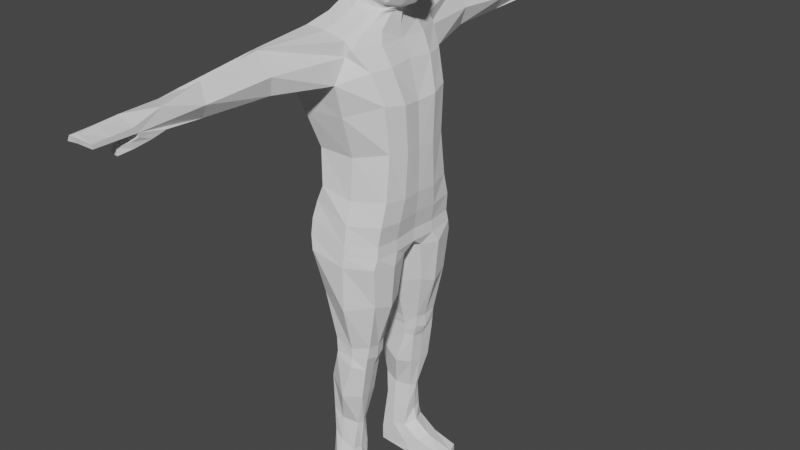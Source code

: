 # Source: biker.blend  (saved by Blender 3.2.14; exported with 4.5.12 LTS)
import bpy
from mathutils import Matrix  # noqa: F401  (used for matrix-valued properties, if any)

bpy.ops.wm.read_factory_settings(use_empty=True)
scene = bpy.context.scene
scene.name = 'Scene'

# ---- collections
col_collection = bpy.data.collections.new('Collection'); scene.collection.children.link(col_collection)

# ---- world
world_world = bpy.data.worlds.new('World'); scene.world = world_world
world_world.use_nodes = True; world_world.node_tree.nodes.clear()
_N = world_world.node_tree.nodes; _L = world_world.node_tree.links
n0 = _N.new('ShaderNodeOutputWorld'); n0.name = 'World Output'; n0.location = (300, 300)
n1 = _N.new('ShaderNodeBackground'); n1.name = 'Background'; n1.location = (10, 300)
n1.inputs[0].default_value = (0.05088, 0.05088, 0.05088, 1.0)
_L.new(n1.outputs[0], n0.inputs[0])
n0.is_active_output = True
world_world.color = (0.05088, 0.05088, 0.05088)
world_world.use_sun_shadow = False
world_world.sun_shadow_jitter_overblur = 0.0

# ---- meshes
me_cube_001 = bpy.data.meshes.new('Cube.001')
me_cube_001.from_pydata([(0.03829, -0.4307, 0.02124), (0.03162, -1.058, 0.01944), (0.01774, 0.0004088, 1.81), (0.149, -0.9282, 0.02839), (0.09352, -0.1809, 1.778), (0.1467, -0.5164, 0.02839), (0.08729, 0.0004088, 1.797), (-0.08589, -0.4458, 0.02793), (-0.0841, 0.0004088, 1.794), (-0.08153, -1.051, 0.02624), (-0.05166, -0.2607, 1.786), (0.01724, -0.6051, 1.544), (0.06653, 0.0004088, 1.574), (0.03884, -0.4473, 1.547), (-0.1089, -0.5347, 1.555), (-0.1316, 0.0004088, 1.554), (0.01828, -0.4581, 1.76), (0.01712, -0.5098, 1.71), (0.01744, -0.4769, 1.658), (0.01734, -0.3438, 1.605), (0.1392, 0.0004088, 1.744), (0.1474, 0.0004088, 1.693), (0.1463, 0.0004088, 1.635), (0.1102, 4.015e-05, 1.594), (0.1142, -0.3564, 1.744), (0.1213, -0.3612, 1.693), (0.1186, -0.258, 1.643), (0.05904, -0.3173, 1.596), (-0.09689, -0.3767, 1.747), (-0.1012, -0.4213, 1.703), (-0.1004, -0.355, 1.648), (-0.09153, -0.2953, 1.621), (-0.1287, 0.0004088, 1.748), (-0.1335, 0.0004088, 1.698), (-0.1114, 0.0004088, 1.637), (-0.1091, 0.0004088, 1.628), (0.01627, -0.8881, 1.046), (0.126, 0.0004088, 1.05), (0.117, -0.695, 1.058), (-0.08291, -0.928, 1.069), (-0.1039, 0.0004088, 1.069), (0.017, -1.171, 1.402), (0.01675, -1.032, 1.304), (0.01651, -0.831, 1.175), (0.09113, 0.0004088, 1.439), (0.1227, 0.0004088, 1.324), (0.1274, 0.0004088, 1.185), (0.07865, -0.7766, 1.431), (0.1104, -0.6794, 1.339), (0.1155, -0.6078, 1.197), (-0.1501, -1.212, 1.403), (-0.1144, -1.08, 1.301), (-0.09494, -0.8625, 1.18), (-0.166, 0.0004088, 1.426), (-0.1392, 0.0004088, 1.296), (-0.1115, 0.0004088, 1.178), (0.01716, -0.9314, 1.512), (0.01708, -0.9314, 1.47), (0.06071, 0.0004088, 1.525), (0.06715, 0.0004088, 1.491), (0.03629, -0.6309, 1.528), (0.03413, -0.9314, 1.491), (-0.1445, -0.7981, 1.521), (-0.1597, -0.9314, 1.481), (-0.1478, 0.0004088, 1.521), (-0.1548, 0.0004088, 1.481), (0.0159, -0.125, 0.8498), (0.0159, -1.105, 0.8498), (0.1042, -0.2003, 0.8584), (0.1058, -0.9248, 0.8587), (-0.09878, -1.112, 0.8707), (-0.1009, -0.2312, 0.8722), (0.01615, -1.002, 0.9767), (0.01602, -1.052, 0.9139), (0.1183, 0.0004088, 0.9828), (0.1071, 0.0004088, 0.9257), (0.1154, -0.8019, 0.9872), (0.1077, -0.8322, 0.9286), (-0.1023, -0.9458, 1.019), (-0.1116, -1.013, 0.9647), (-0.1307, 0.0004088, 1.012), (-0.1308, 0.0004088, 0.9348), (0.01456, -0.3627, 0.5594), (0.01456, -0.9257, 0.5594), (0.05844, -0.4263, 0.5706), (0.06721, -0.8182, 0.5729), (-0.04826, -0.9085, 0.5751), (-0.05362, -0.3836, 0.5757), (0.01523, -0.1594, 0.7046), (0.01523, -1.105, 0.7046), (0.09527, -0.2959, 0.728), (0.09758, -0.8592, 0.7283), (-0.08186, -0.9459, 0.7249), (-0.08477, -0.2847, 0.732), (0.01728, -0.3958, 0.4977), (0.01728, -0.9752, 0.4977), (0.04338, -0.4472, 0.4913), (0.05588, -0.8474, 0.4913), (-0.04253, -0.9504, 0.5153), (-0.04253, -0.3958, 0.5153), (0.01592, -0.3958, 0.5286), (0.01592, -0.9314, 0.5286), (0.05568, -0.4269, 0.5307), (0.06133, -0.8382, 0.5341), (-0.04187, -0.9314, 0.5307), (-0.04187, -0.3958, 0.5307), (-0.04153, -0.5253, 0.2736), (-0.04153, -0.8535, 0.2736), (0.009256, -0.5918, 0.2718), (0.01037, -0.7855, 0.2688), (-0.07722, -0.8419, 0.298), (-0.07964, -0.5381, 0.2971), (-0.01213, -0.3396, 0.3857), (-0.01213, -1.032, 0.3857), (0.0281, -0.4876, 0.381), (0.0413, -0.8571, 0.3884), (-0.07397, -0.8792, 0.4244), (-0.07882, -0.4048, 0.4297), (-0.04324, -0.4545, 0.1116), (-0.03995, -1.035, 0.1116), (-0.002052, -0.507, 0.1145), (-0.00413, -0.9818, 0.1147), (-0.07538, -0.8926, 0.1281), (-0.08182, -0.476, 0.1363), (-0.04239, -0.484, 0.1926), (-0.03979, -0.9005, 0.1926), (0.005047, -0.5327, 0.1754), (0.003207, -0.8728, 0.17), (-0.07124, -0.864, 0.2134), (-0.07475, -0.5169, 0.2186), (-0.002479, -0.4503, 0.06644), (-0.002479, -1.038, 0.06644), (0.05559, -0.5045, 0.08075), (0.06434, -0.9493, 0.07601), (-0.08693, -1.038, 0.0761), (-0.08693, -0.4503, 0.0761), (0.0179, -0.4503, 0.04384), (0.0179, -1.044, 0.04384), (0.1467, -0.5217, 0.05953), (0.147, -0.9322, 0.05953), (-0.08508, -1.036, 0.05454), (-0.08677, -0.4472, 0.0559), (-0.03797, -3.909, 1.427), (-0.1406, -3.901, 1.426), (-0.04139, -3.932, 1.484), (-0.03789, -4.342, 1.443), (-0.1197, -3.756, 1.468), (-0.1239, -3.902, 1.459), (-0.1249, -2.284, 1.412), (-0.1235, -3.308, 1.408), (-0.1468, -3.265, 1.464), (-0.1372, -2.156, 1.479), (-0.1093, -2.036, 1.516), (-0.1075, -3.035, 1.469), (-0.06776, -3.183, 1.501), (-0.06741, -2.19, 1.53), (-0.03613, -2.132, 1.414), (-0.0553, -3.255, 1.413), (-0.02297, -2.169, 1.468), (-0.03252, -3.278, 1.453), (0.01596, 0.0004088, 0.8825), (0.01596, -1.079, 0.8819), (0.1104, 0.0004088, 0.8872), (0.1108, -0.8692, 0.8917), (-0.1114, -1.059, 0.9137), (-0.1155, 0.0004088, 0.9027), (-0.1323, -4.333, 1.438), (-0.1006, -3.895, 1.427), (-0.09642, -4.328, 1.441), (-0.06291, -4.589, 1.415), (-0.06299, -4.587, 1.394), (-0.08791, -4.573, 1.394), (-0.0837, -4.574, 1.413), (-0.03789, -4.342, 1.443), (-0.1197, -3.756, 1.468), (-0.1239, -3.902, 1.459), (-0.1323, -4.333, 1.438), (-0.09642, -4.328, 1.441), (-0.03781, -5.009, 1.455), (-0.03789, -5.007, 1.443), (-0.1088, -4.941, 1.458), (-0.1239, -5.0, 1.454), (-0.1323, -4.999, 1.438), (-0.09642, -4.995, 1.441), (-0.03937, -4.338, 1.432), (-0.04674, -4.442, 1.423), (-0.04682, -4.385, 1.405), (-0.03945, -4.135, 1.416), (-0.1021, -4.121, 1.416), (-0.09269, -4.371, 1.405), (-0.08847, -4.428, 1.421), (-0.0979, -4.323, 1.43), (-0.09642, -4.527, 1.441), (-0.09642, -4.761, 1.441), (-0.1323, -4.765, 1.438), (-0.1323, -4.531, 1.438), (-0.1088, -4.324, 1.47), (-0.1088, -4.643, 1.465), (-0.03781, -4.759, 1.457), (-0.03781, -4.407, 1.46), (-0.03789, -4.773, 1.443), (-0.03789, -4.539, 1.443), (-0.1239, -4.751, 1.456), (-0.1239, -4.399, 1.46), (0.01729, -0.2366, 1.793), (0.03495, -0.7437, 0.02034), (0.1619, -0.7367, 0.02796), (0.09041, -0.07454, 1.791), (-0.0841, -0.1539, 1.791), (-0.09786, -0.7483, 0.02708), (0.05287, -0.1528, 1.565), (0.08208, -0.1585, 1.588), (0.1348, -0.1326, 1.634), (0.1406, -0.1804, 1.693), (0.1284, -0.178, 1.744), (0.1302, -0.3434, 1.05), (0.1324, -0.2964, 1.186), (0.1305, -0.3435, 1.33), (0.09828, -0.4341, 1.433), (-0.09687, -0.7441, 0.0761), (-0.09157, -0.7089, 0.1251), (-0.08282, -0.6879, 0.2104), (0.06941, -0.4655, 1.491), (0.05748, -0.3962, 1.525), (0.1227, -0.543, 0.8487), (-0.0844, -0.6975, 0.2957), (-0.08161, -0.6355, 0.4202), (0.1118, -0.419, 0.9242), (0.1223, -0.4072, 0.9808), (-0.04905, -0.6731, 0.5153), (-0.04526, -0.6636, 0.5307), (-0.04653, -0.63, 0.5623), (-0.1054, -0.5932, 0.7111), (0.06596, -0.5937, 0.5659), (0.1102, -0.547, 0.7097), (0.05048, -0.6196, 0.4872), (0.0662, -0.6248, 0.5227), (0.01819, -0.6967, 0.2672), (0.03738, -0.6699, 0.3818), (0.01871, -0.7089, 0.1252), (0.007799, -0.7104, 0.1694), (0.07503, -0.7051, 0.08725), (0.1588, -0.7469, 0.05953), (-0.118, -0.615, 0.8707), (0.1148, -0.4362, 0.8869), (0.01751, -0.1181, 1.805), (-0.1198, -0.2249, 1.747), (-0.1275, -0.1501, 1.698), (-0.1052, -0.1916, 1.641), (-0.1014, -0.1717, 1.627), (-0.1316, -0.302, 1.549), (-0.1486, -0.3988, 1.521), (-0.1597, -0.4655, 1.481), (-0.166, -0.5853, 1.414), (-0.145, -0.5157, 1.298), (-0.1143, -0.4153, 1.179), (-0.1082, -0.4438, 1.069), (-0.147, -0.4758, 1.01), (-0.1519, -0.526, 0.9341), (-0.1283, -0.5391, 0.9024), (-0.09808, -0.7418, 0.05522), (0.01307, -0.2905, 1.577), (0.07987, 0.009637, 1.58), (0.03854, -0.2442, 1.576), (-0.0913, -0.2097, 1.589), (-0.1166, 0.0004088, 1.591), (-0.1041, -0.1229, 1.588), (0.05588, -0.2031, 1.577), (0.01778, -0.3386, 1.777), (0.1238, 0.0004088, 1.771), (0.1039, -0.2808, 1.761), (-0.07427, -0.3323, 1.771), (-0.108, 0.0004088, 1.773), (-0.1007, -0.1894, 1.773), (0.119, -0.1263, 1.766), (-0.01719, -0.2486, 1.794), (-0.04584, -0.6502, 1.549), (-0.03779, -0.3453, 1.618), (-0.0415, -0.416, 1.653), (-0.04201, -0.4656, 1.706), (-0.0393, -0.4425, 1.754), (-0.06369, -0.8647, 1.524), (-0.08054, -3.844, 1.476), (-0.08833, -2.113, 1.523), (-0.08764, -3.109, 1.485), (-0.03329, -0.136, 1.802), (-0.03318, 0.0004088, 1.806), (-0.04451, -0.3019, 1.586), (-0.02824, -0.3354, 1.774), (0.01516, -0.4523, 1.56), (0.0732, 0.005023, 1.577), (0.04088, -0.3183, 1.566), (-0.1055, -0.339, 1.575), (-0.1241, 0.0004088, 1.573), (-0.1219, -0.1699, 1.568), (0.0587, -0.1544, 1.571), (-0.04518, -0.4355, 1.568), (0.01521, -0.2862, 1.591), (0.09506, 0.004839, 1.587), (0.03614, -0.2705, 1.586), (-0.0936, -0.207, 1.608), (-0.1129, 0.0004088, 1.61), (-0.1063, -0.09249, 1.608), (0.0733, -0.1326, 1.582), (-0.04115, -0.2707, 1.602)], [], [(274, 207, 4, 270), (209, 205, 1, 9), (205, 206, 3, 1), (268, 16, 24, 270), (60, 13, 11, 56), (207, 245, 204, 4), (281, 276, 14, 62), (223, 210, 13, 60), (299, 27, 19, 297), (27, 26, 18, 19), (26, 25, 17, 18), (25, 24, 16, 17), (304, 277, 31, 300), (277, 278, 30, 31), (278, 279, 29, 30), (279, 280, 28, 29), (303, 211, 27, 299), (211, 212, 26, 27), (212, 213, 25, 26), (213, 214, 24, 25), (228, 215, 38, 76), (72, 36, 39, 78), (76, 38, 36, 72), (209, 9, 140, 260), (219, 134, 122, 220), (220, 122, 128, 221), (215, 216, 49, 38), (216, 217, 48, 49), (217, 218, 47, 48), (36, 43, 52, 39), (43, 42, 51, 52), (42, 41, 50, 51), (38, 49, 43, 36), (49, 48, 42, 43), (48, 47, 41, 42), (221, 128, 110, 225), (225, 110, 116, 226), (226, 116, 98, 229), (229, 98, 104, 230), (218, 222, 61, 47), (222, 223, 60, 61), (150, 149, 143, 166, 147), (146, 147, 175, 174), (47, 61, 57, 41), (61, 60, 56, 57), (91, 69, 67, 89), (89, 67, 70, 92), (234, 224, 69, 91), (88, 66, 68, 90), (93, 71, 66, 88), (163, 77, 73, 161), (77, 76, 72, 73), (161, 73, 79, 164), (73, 72, 78, 79), (244, 227, 77, 163), (227, 228, 76, 77), (230, 104, 86, 231), (231, 86, 92, 232), (232, 92, 70, 243), (243, 259, 165, 71), (105, 87, 82, 100), (100, 82, 84, 102), (236, 233, 85, 103), (101, 83, 86, 104), (103, 85, 83, 101), (87, 93, 88, 82), (82, 88, 90, 84), (233, 234, 91, 85), (83, 89, 92, 86), (85, 91, 89, 83), (115, 97, 95, 113), (113, 95, 98, 116), (238, 235, 97, 115), (112, 94, 96, 114), (117, 99, 94, 112), (97, 103, 101, 95), (95, 101, 104, 98), (235, 236, 103, 97), (94, 100, 102, 96), (99, 105, 100, 94), (129, 111, 106, 124), (124, 106, 108, 126), (240, 237, 109, 127), (125, 107, 110, 128), (127, 109, 107, 125), (111, 117, 112, 106), (106, 112, 114, 108), (237, 238, 115, 109), (107, 113, 116, 110), (109, 115, 113, 107), (133, 121, 119, 131), (131, 119, 122, 134), (241, 239, 121, 133), (130, 118, 120, 132), (135, 123, 118, 130), (121, 127, 125, 119), (119, 125, 128, 122), (239, 240, 127, 121), (118, 124, 126, 120), (123, 129, 124, 118), (141, 135, 130, 136), (136, 130, 132, 138), (242, 241, 133, 139), (137, 131, 134, 140), (139, 133, 131, 137), (3, 139, 137, 1), (1, 137, 140, 9), (206, 242, 139, 3), (0, 136, 138, 5), (7, 141, 136, 0), (284, 153, 146, 282), (153, 150, 147, 146), (149, 157, 142, 167, 143), (157, 159, 145, 142), (159, 154, 144, 145), (57, 56, 155, 158), (158, 155, 154, 159), (41, 57, 158, 156), (156, 158, 159, 157), (50, 41, 156, 148), (148, 156, 157, 149), (62, 63, 151, 152), (152, 151, 150, 153), (281, 62, 152, 283), (283, 152, 153, 284), (63, 50, 148, 151), (151, 148, 149, 150), (51, 48, 42), (71, 165, 160, 66), (66, 160, 162, 68), (224, 244, 163, 69), (67, 161, 164, 70), (69, 163, 161, 67), (167, 168, 166, 143), (186, 185, 169, 170), (170, 169, 172, 171), (190, 189, 171, 172), (189, 186, 170, 171), (185, 190, 172, 169), (194, 193, 183, 182), (147, 166, 176, 175), (168, 145, 173, 177), (166, 168, 177, 176), (144, 282, 146, 174), (145, 144, 173), (179, 178, 180, 181, 182, 183), (198, 197, 180, 178), (200, 198, 178, 179), (193, 200, 179, 183), (202, 194, 182, 181), (197, 202, 181, 180), (145, 168, 191, 184), (184, 191, 190, 185), (167, 142, 187, 188), (188, 187, 186, 189), (168, 167, 188, 191), (191, 188, 189, 190), (142, 145, 184, 187), (187, 184, 185, 186), (174, 175, 203, 196), (196, 203, 202, 197), (175, 176, 195, 203), (203, 195, 194, 202), (177, 173, 201, 192), (192, 201, 200, 193), (173, 144, 199, 201), (201, 199, 198, 200), (144, 174, 196, 199), (199, 196, 197, 198), (176, 177, 192, 195), (195, 192, 193, 194), (273, 246, 28, 271), (247, 246, 32, 33), (248, 247, 33, 34), (249, 248, 34, 35), (302, 249, 35, 301), (251, 250, 15, 64), (252, 251, 64, 65), (253, 252, 65, 53), (254, 253, 53, 54), (255, 254, 54, 55), (256, 255, 55, 40), (257, 256, 40, 80), (258, 257, 80, 81), (259, 258, 81, 165), (219, 260, 140, 134), (135, 141, 260, 219), (164, 79, 258, 259), (79, 78, 257, 258), (78, 39, 256, 257), (39, 52, 255, 256), (52, 51, 254, 255), (51, 50, 253, 254), (50, 63, 252, 253), (63, 62, 251, 252), (62, 14, 250, 251), (300, 31, 249, 302), (31, 30, 248, 249), (30, 29, 247, 248), (29, 28, 246, 247), (272, 32, 246, 273), (68, 162, 244, 224), (5, 138, 242, 206), (138, 132, 241, 242), (120, 126, 240, 239), (132, 120, 239, 241), (108, 114, 238, 237), (126, 108, 237, 240), (96, 102, 236, 235), (114, 96, 235, 238), (84, 90, 234, 233), (102, 84, 233, 236), (70, 164, 259, 243), (93, 232, 243, 71), (87, 231, 232, 93), (105, 230, 231, 87), (75, 74, 228, 227), (162, 75, 227, 244), (90, 68, 224, 234), (59, 58, 223, 222), (44, 59, 222, 218), (99, 229, 230, 105), (117, 226, 229, 99), (111, 225, 226, 117), (129, 221, 225, 111), (45, 44, 218, 217), (46, 45, 217, 216), (37, 46, 216, 215), (123, 220, 221, 129), (135, 219, 220, 123), (7, 209, 260, 141), (74, 37, 215, 228), (21, 20, 214, 213), (22, 21, 213, 212), (23, 22, 212, 211), (298, 23, 211, 303), (58, 12, 210, 223), (6, 2, 245, 207), (285, 286, 8, 208), (0, 5, 206, 205), (7, 0, 205, 209), (269, 6, 207, 274), (81, 80, 165), (275, 285, 208, 10), (288, 280, 16, 268), (290, 262, 267, 295), (292, 264, 266, 294), (294, 266, 265, 293), (295, 267, 263, 291), (296, 287, 264, 292), (291, 263, 261, 289), (275, 288, 268, 204), (20, 269, 274, 214), (8, 272, 273, 208), (208, 273, 271, 10), (204, 268, 270, 4), (214, 274, 270, 24), (10, 271, 288, 275), (289, 261, 287, 296), (271, 28, 280, 288), (204, 245, 285, 275), (245, 2, 286, 285), (155, 283, 284, 154), (56, 281, 283, 155), (154, 284, 282, 144), (17, 16, 280, 279), (18, 17, 279, 278), (19, 18, 278, 277), (297, 19, 277, 304), (56, 11, 276, 281), (11, 289, 296, 276), (13, 291, 289, 11), (276, 296, 292, 14), (210, 295, 291, 13), (250, 294, 293, 15), (14, 292, 294, 250), (12, 290, 295, 210), (261, 297, 304, 287), (262, 298, 303, 267), (264, 300, 302, 266), (266, 302, 301, 265), (267, 303, 299, 263), (287, 304, 300, 264), (263, 299, 297, 261)])
_uv = me_cube_001.uv_layers.new(name='UVMap')
_uv.uv.foreach_set('vector', [0.6216, 0.625, 0.625, 0.625, 0.625, 0.75, 0.6216, 0.75, 0.25, 0.625, 0.3125, 0.625, 0.3125, 0.75, 0.25, 0.75, 0.3125, 0.625, 0.375, 0.625, 0.375, 0.75, 0.3125, 0.75, 0.6198, 0.8125, 0.6181, 0.8125, 0.6181, 0.75, 0.6216, 0.75, 0.5849, 0.75, 0.5905, 0.75, 0.5905, 0.8125, 0.5849, 0.8125, 0.625, 0.625, 0.6233, 0.625, 0.6216, 0.8125, 0.625, 0.75, 0.5849, 0.8437, 0.5905, 0.8438, 0.5905, 0.875, 0.5849, 0.875, 0.5849, 0.625, 0.5905, 0.625, 0.5905, 0.75, 0.5849, 0.75, 0.5957, 0.75, 0.5974, 0.75, 0.5974, 0.8125, 0.5957, 0.8125, 0.5974, 0.75, 0.6043, 0.75, 0.6043, 0.8125, 0.5974, 0.8125, 0.6043, 0.75, 0.6112, 0.75, 0.6112, 0.8125, 0.6043, 0.8125, 0.6112, 0.75, 0.6181, 0.75, 0.6181, 0.8125, 0.6112, 0.8125, 0.5957, 0.8438, 0.5974, 0.8438, 0.5974, 0.875, 0.5957, 0.875, 0.5974, 0.8438, 0.6043, 0.8438, 0.6043, 0.875, 0.5974, 0.875, 0.6043, 0.8438, 0.6112, 0.8438, 0.6112, 0.875, 0.6043, 0.875, 0.6112, 0.8438, 0.6181, 0.8438, 0.6181, 0.875, 0.6112, 0.875, 0.5957, 0.625, 0.5974, 0.625, 0.5974, 0.75, 0.5957, 0.75, 0.5974, 0.625, 0.6043, 0.625, 0.6043, 0.75, 0.5974, 0.75, 0.6043, 0.625, 0.6112, 0.625, 0.6112, 0.75, 0.6043, 0.75, 0.6112, 0.625, 0.6181, 0.625, 0.6181, 0.75, 0.6112, 0.75, 0.515, 0.625, 0.5236, 0.625, 0.5236, 0.75, 0.515, 0.75, 0.515, 0.8125, 0.5236, 0.8125, 0.5236, 0.875, 0.515, 0.875, 0.515, 0.75, 0.5236, 0.75, 0.5236, 0.8125, 0.515, 0.8125, 0.375, 0.625, 0.375, 0.875, 0.3783, 0.875, 0.3783, 0.625, 0.3816, 0.625, 0.3816, 0.875, 0.3881, 0.875, 0.3881, 0.625, 0.3881, 0.625, 0.3881, 0.875, 0.3996, 0.875, 0.3996, 0.625, 0.5236, 0.625, 0.5403, 0.625, 0.5403, 0.75, 0.5236, 0.75, 0.5403, 0.625, 0.557, 0.625, 0.557, 0.75, 0.5403, 0.75, 0.557, 0.625, 0.5738, 0.625, 0.5738, 0.75, 0.557, 0.75, 0.5236, 0.8125, 0.5403, 0.8125, 0.5403, 0.875, 0.5236, 0.875, 0.5403, 0.8125, 0.557, 0.8125, 0.557, 0.875, 0.5403, 0.875, 0.557, 0.8125, 0.5738, 0.8125, 0.5738, 0.875, 0.557, 0.875, 0.5236, 0.75, 0.5403, 0.75, 0.5403, 0.8125, 0.5236, 0.8125, 0.5403, 0.75, 0.557, 0.75, 0.557, 0.8125, 0.5403, 0.8125, 0.557, 0.75, 0.5738, 0.75, 0.5738, 0.8125, 0.557, 0.8125, 0.3996, 0.625, 0.3996, 0.875, 0.411, 0.875, 0.411, 0.625, 0.411, 0.625, 0.411, 0.875, 0.429, 0.875, 0.429, 0.625, 0.429, 0.625, 0.429, 0.875, 0.447, 0.875, 0.447, 0.625, 0.447, 0.625, 0.447, 0.875, 0.4517, 0.875, 0.4517, 0.625, 0.5738, 0.625, 0.5794, 0.625, 0.5794, 0.75, 0.5738, 0.75, 0.5794, 0.625, 0.5849, 0.625, 0.5849, 0.75, 0.5794, 0.75, 0.0, 0.0, 0.0, 0.0, 0.0, 0.0, 0.0, 0.0, 0.0, 0.0, 0.0, 0.0, 0.0, 0.0, 0.0, 0.0, 0.0, 0.0, 0.5738, 0.75, 0.5794, 0.75, 0.5794, 0.8125, 0.5738, 0.8125, 0.5794, 0.75, 0.5849, 0.75, 0.5849, 0.8125, 0.5794, 0.8125, 0.4771, 0.75, 0.4978, 0.75, 0.4978, 0.8125, 0.4771, 0.8125, 0.4771, 0.8125, 0.4978, 0.8125, 0.4978, 0.875, 0.4771, 0.875, 0.4771, 0.625, 0.4978, 0.625, 0.4978, 0.75, 0.4771, 0.75, 0.4771, 0.4375, 0.4978, 0.4375, 0.4978, 0.5, 0.4771, 0.5, 0.4771, 0.375, 0.4978, 0.375, 0.4978, 0.4375, 0.4771, 0.4375, 0.5021, 0.75, 0.5064, 0.75, 0.5064, 0.8125, 0.5021, 0.8125, 0.5064, 0.75, 0.515, 0.75, 0.515, 0.8125, 0.5064, 0.8125, 0.5021, 0.8125, 0.5064, 0.8125, 0.5064, 0.875, 0.5021, 0.875, 0.5064, 0.8125, 0.515, 0.8125, 0.515, 0.875, 0.5064, 0.875, 0.5021, 0.625, 0.5064, 0.625, 0.5064, 0.75, 0.5021, 0.75, 0.5064, 0.625, 0.515, 0.625, 0.515, 0.75, 0.5064, 0.75, 0.4517, 0.625, 0.4517, 0.875, 0.4564, 0.875, 0.4564, 0.625, 0.4564, 0.625, 0.4564, 0.875, 0.4771, 0.875, 0.4771, 0.625, 0.4771, 0.625, 0.4771, 0.875, 0.4978, 0.875, 0.4978, 0.625, 0.4978, 0.625, 0.5021, 0.625, 0.5021, 0.375, 0.4978, 0.375, 0.4517, 0.375, 0.4564, 0.375, 0.4564, 0.4375, 0.4517, 0.4375, 0.4517, 0.4375, 0.4564, 0.4375, 0.4564, 0.5, 0.4517, 0.5, 0.4517, 0.625, 0.4564, 0.625, 0.4564, 0.75, 0.4517, 0.75, 0.4517, 0.8125, 0.4564, 0.8125, 0.4564, 0.875, 0.4517, 0.875, 0.4517, 0.75, 0.4564, 0.75, 0.4564, 0.8125, 0.4517, 0.8125, 0.4564, 0.375, 0.4771, 0.375, 0.4771, 0.4375, 0.4564, 0.4375, 0.4564, 0.4375, 0.4771, 0.4375, 0.4771, 0.5, 0.4564, 0.5, 0.4564, 0.625, 0.4771, 0.625, 0.4771, 0.75, 0.4564, 0.75, 0.4564, 0.8125, 0.4771, 0.8125, 0.4771, 0.875, 0.4564, 0.875, 0.4564, 0.75, 0.4771, 0.75, 0.4771, 0.8125, 0.4564, 0.8125, 0.429, 0.75, 0.447, 0.75, 0.447, 0.8125, 0.429, 0.8125, 0.429, 0.8125, 0.447, 0.8125, 0.447, 0.875, 0.429, 0.875, 0.429, 0.625, 0.447, 0.625, 0.447, 0.75, 0.429, 0.75, 0.429, 0.4375, 0.447, 0.4375, 0.447, 0.5, 0.429, 0.5, 0.429, 0.375, 0.447, 0.375, 0.447, 0.4375, 0.429, 0.4375, 0.447, 0.75, 0.4517, 0.75, 0.4517, 0.8125, 0.447, 0.8125, 0.447, 0.8125, 0.4517, 0.8125, 0.4517, 0.875, 0.447, 0.875, 0.447, 0.625, 0.4517, 0.625, 0.4517, 0.75, 0.447, 0.75, 0.447, 0.4375, 0.4517, 0.4375, 0.4517, 0.5, 0.447, 0.5, 0.447, 0.375, 0.4517, 0.375, 0.4517, 0.4375, 0.447, 0.4375, 0.3996, 0.375, 0.411, 0.375, 0.411, 0.4375, 0.3996, 0.4375, 0.3996, 0.4375, 0.411, 0.4375, 0.411, 0.5, 0.3996, 0.5, 0.3996, 0.625, 0.411, 0.625, 0.411, 0.75, 0.3996, 0.75, 0.3996, 0.8125, 0.411, 0.8125, 0.411, 0.875, 0.3996, 0.875, 0.3996, 0.75, 0.411, 0.75, 0.411, 0.8125, 0.3996, 0.8125, 0.411, 0.375, 0.429, 0.375, 0.429, 0.4375, 0.411, 0.4375, 0.411, 0.4375, 0.429, 0.4375, 0.429, 0.5, 0.411, 0.5, 0.411, 0.625, 0.429, 0.625, 0.429, 0.75, 0.411, 0.75, 0.411, 0.8125, 0.429, 0.8125, 0.429, 0.875, 0.411, 0.875, 0.411, 0.75, 0.429, 0.75, 0.429, 0.8125, 0.411, 0.8125, 0.3816, 0.75, 0.3881, 0.75, 0.3881, 0.8125, 0.3816, 0.8125, 0.3816, 0.8125, 0.3881, 0.8125, 0.3881, 0.875, 0.3816, 0.875, 0.3816, 0.625, 0.3881, 0.625, 0.3881, 0.75, 0.3816, 0.75, 0.3816, 0.4375, 0.3881, 0.4375, 0.3881, 0.5, 0.3816, 0.5, 0.3816, 0.375, 0.3881, 0.375, 0.3881, 0.4375, 0.3816, 0.4375, 0.3881, 0.75, 0.3996, 0.75, 0.3996, 0.8125, 0.3881, 0.8125, 0.3881, 0.8125, 0.3996, 0.8125, 0.3996, 0.875, 0.3881, 0.875, 0.3881, 0.625, 0.3996, 0.625, 0.3996, 0.75, 0.3881, 0.75, 0.3881, 0.4375, 0.3996, 0.4375, 0.3996, 0.5, 0.3881, 0.5, 0.3881, 0.375, 0.3996, 0.375, 0.3996, 0.4375, 0.3881, 0.4375, 0.3783, 0.375, 0.3816, 0.375, 0.3816, 0.4375, 0.3783, 0.4375, 0.3783, 0.4375, 0.3816, 0.4375, 0.3816, 0.5, 0.3783, 0.5, 0.3783, 0.625, 0.3816, 0.625, 0.3816, 0.75, 0.3783, 0.75, 0.3783, 0.8125, 0.3816, 0.8125, 0.3816, 0.875, 0.3783, 0.875, 0.3783, 0.75, 0.3816, 0.75, 0.3816, 0.8125, 0.3783, 0.8125, 0.375, 0.75, 0.3783, 0.75, 0.3783, 0.8125, 0.375, 0.8125, 0.375, 0.8125, 0.3783, 0.8125, 0.3783, 0.875, 0.375, 0.875, 0.375, 0.625, 0.3783, 0.625, 0.3783, 0.75, 0.375, 0.75, 0.375, 0.4375, 0.3783, 0.4375, 0.3783, 0.5, 0.375, 0.5, 0.375, 0.375, 0.3783, 0.375, 0.3783, 0.4375, 0.375, 0.4375, 0.5849, 0.8437, 0.5849, 0.875, 0.5849, 0.875, 0.5849, 0.8437, 0.0, 0.0, 0.0, 0.0, 0.0, 0.0, 0.0, 0.0, 0.5738, 0.875, 0.5738, 0.8125, 0.5738, 0.8125, 0.5738, 0.8438, 0.5738, 0.875, 0.5738, 0.8125, 0.5794, 0.8125, 0.5794, 0.8125, 0.5738, 0.8125, 0.5794, 0.8125, 0.5849, 0.8125, 0.5849, 0.8125, 0.5794, 0.8125, 0.5794, 0.8125, 0.5849, 0.8125, 0.5849, 0.8125, 0.5794, 0.8125, 0.5794, 0.8125, 0.5849, 0.8125, 0.5849, 0.8125, 0.5794, 0.8125, 0.5738, 0.8125, 0.5794, 0.8125, 0.5794, 0.8125, 0.5738, 0.8125, 0.5738, 0.8125, 0.5794, 0.8125, 0.5794, 0.8125, 0.5738, 0.8125, 0.5738, 0.875, 0.5738, 0.8125, 0.5738, 0.8125, 0.5738, 0.875, 0.5738, 0.875, 0.5738, 0.8125, 0.5738, 0.8125, 0.5738, 0.875, 0.0, 0.0, 0.0, 0.0, 0.0, 0.0, 0.0, 0.0, 0.0, 0.0, 0.0, 0.0, 0.0, 0.0, 0.0, 0.0, 0.5849, 0.8437, 0.5849, 0.875, 0.5849, 0.875, 0.5849, 0.8437, 0.5849, 0.8437, 0.5849, 0.875, 0.5849, 0.875, 0.5849, 0.8437, 0.0, 0.0, 0.0, 0.0, 0.0, 0.0, 0.0, 0.0, 0.0, 0.0, 0.0, 0.0, 0.0, 0.0, 0.0, 0.0, 0.557, 0.875, 0.557, 0.75, 0.557, 0.8125, 0.4978, 0.375, 0.5021, 0.375, 0.5021, 0.4375, 0.4978, 0.4375, 0.4978, 0.4375, 0.5021, 0.4375, 0.5021, 0.5, 0.4978, 0.5, 0.4978, 0.625, 0.5021, 0.625, 0.5021, 0.75, 0.4978, 0.75, 0.4978, 0.8125, 0.5021, 0.8125, 0.5021, 0.875, 0.4978, 0.875, 0.4978, 0.75, 0.5021, 0.75, 0.5021, 0.8125, 0.4978, 0.8125, 0.5738, 0.8438, 0.2897, 0.4062, 0.0, 0.0, 0.5738, 0.875, 0.5738, 0.8125, 0.5794, 0.8125, 0.5794, 0.8125, 0.5738, 0.8125, 0.5738, 0.8125, 0.5794, 0.8125, 0.2897, 0.4062, 0.5738, 0.8438, 0.2897, 0.4062, 0.5738, 0.8438, 0.5738, 0.8438, 0.2897, 0.4062, 0.5738, 0.8438, 0.5738, 0.8125, 0.5738, 0.8125, 0.5738, 0.8438, 0.5794, 0.8125, 0.2897, 0.4062, 0.2897, 0.4062, 0.5794, 0.8125, 0.0, 0.0, 0.2897, 0.4062, 0.2897, 0.4062, 0.0, 0.0, 0.0, 0.0, 0.0, 0.0, 0.0, 0.0, 0.0, 0.0, 0.2897, 0.4062, 0.5794, 0.8125, 0.5794, 0.8125, 0.2897, 0.4062, 0.0, 0.0, 0.2897, 0.4062, 0.2897, 0.4062, 0.0, 0.0, 0.5849, 0.8125, 0.5849, 0.8437, 0.5849, 0.875, 0.5849, 0.875, 0.5794, 0.8125, 0.5849, 0.8125, 0.5794, 0.8125, 0.5794, 0.8125, 0.5849, 0.8125, 0.0, 0.0, 0.0, 0.0, 0.0, 0.0, 0.2897, 0.4062, 0.5849, 0.8125, 0.5849, 0.875, 0.5849, 0.875, 0.5849, 0.8125, 0.5794, 0.8125, 0.5849, 0.8125, 0.5849, 0.8125, 0.5794, 0.8125, 0.2897, 0.4062, 0.5794, 0.8125, 0.5794, 0.8125, 0.2897, 0.4062, 0.0, 0.0, 0.0, 0.0, 0.0, 0.0, 0.0, 0.0, 0.0, 0.0, 0.0, 0.0, 0.0, 0.0, 0.0, 0.0, 0.5794, 0.8125, 0.2897, 0.4062, 0.2897, 0.4062, 0.5794, 0.8125, 0.5794, 0.8125, 0.2897, 0.4062, 0.2897, 0.4062, 0.5794, 0.8125, 0.5738, 0.8438, 0.5738, 0.8125, 0.5738, 0.8125, 0.5738, 0.8437, 0.5738, 0.8437, 0.5738, 0.8125, 0.5738, 0.8125, 0.5738, 0.8438, 0.2897, 0.4062, 0.5738, 0.8438, 0.5738, 0.8437, 0.2897, 0.4062, 0.2897, 0.4062, 0.5738, 0.8437, 0.5738, 0.8438, 0.2897, 0.4062, 0.5738, 0.8125, 0.5794, 0.8125, 0.5794, 0.8125, 0.5738, 0.8125, 0.5738, 0.8125, 0.5794, 0.8125, 0.5794, 0.8125, 0.5738, 0.8125, 0.0, 0.0, 0.0, 0.0, 0.0, 0.0, 0.0, 0.0, 0.0, 0.0, 0.0, 0.0, 0.0, 0.0, 0.0, 0.0, 0.0, 0.0, 0.0, 0.0, 0.0, 0.0, 0.0, 0.0, 0.0, 0.0, 0.0, 0.0, 0.0, 0.0, 0.0, 0.0, 0.2897, 0.4062, 0.5794, 0.8125, 0.5794, 0.8125, 0.2897, 0.4062, 0.2897, 0.4062, 0.5794, 0.8125, 0.5794, 0.8125, 0.2897, 0.4062, 0.5794, 0.8125, 0.5849, 0.8125, 0.5849, 0.8125, 0.5794, 0.8125, 0.5794, 0.8125, 0.5849, 0.8125, 0.5849, 0.8125, 0.5794, 0.8125, 0.5849, 0.8125, 0.5849, 0.875, 0.5849, 0.875, 0.5849, 0.8125, 0.5849, 0.8125, 0.5849, 0.875, 0.5849, 0.875, 0.5849, 0.8125, 0.0, 0.0, 0.2897, 0.4062, 0.2897, 0.4062, 0.0, 0.0, 0.0, 0.0, 0.2897, 0.4062, 0.2897, 0.4062, 0.0, 0.0, 0.6216, 0.625, 0.6181, 0.625, 0.6181, 0.875, 0.6216, 0.875, 0.6112, 0.625, 0.6181, 0.625, 0.6181, 0.375, 0.6112, 0.375, 0.6043, 0.625, 0.6112, 0.625, 0.6112, 0.375, 0.6043, 0.375, 0.5974, 0.625, 0.6043, 0.625, 0.6043, 0.375, 0.5974, 0.375, 0.5957, 0.625, 0.5974, 0.625, 0.5974, 0.375, 0.5957, 0.375, 0.5849, 0.625, 0.5905, 0.625, 0.5905, 0.375, 0.5849, 0.375, 0.2897, 0.1875, 0.5849, 0.625, 0.5849, 0.375, 0.5794, 0.375, 0.2869, 0.1875, 0.2897, 0.1875, 0.5794, 0.375, 0.5738, 0.375, 0.557, 0.625, 0.2869, 0.1875, 0.5738, 0.375, 0.557, 0.375, 0.5403, 0.625, 0.557, 0.625, 0.557, 0.375, 0.5403, 0.375, 0.5236, 0.625, 0.5403, 0.625, 0.5403, 0.375, 0.5236, 0.375, 0.515, 0.625, 0.5236, 0.625, 0.5236, 0.375, 0.515, 0.375, 0.5064, 0.625, 0.515, 0.625, 0.515, 0.375, 0.5064, 0.375, 0.5021, 0.625, 0.5064, 0.625, 0.5064, 0.375, 0.5021, 0.375, 0.3816, 0.625, 0.3783, 0.625, 0.3783, 0.875, 0.3816, 0.875, 0.3816, 0.375, 0.3783, 0.375, 0.3783, 0.625, 0.3816, 0.625, 0.5021, 0.875, 0.5064, 0.875, 0.5064, 0.625, 0.5021, 0.625, 0.5064, 0.875, 0.515, 0.875, 0.515, 0.625, 0.5064, 0.625, 0.515, 0.875, 0.5236, 0.875, 0.5236, 0.625, 0.515, 0.625, 0.5236, 0.875, 0.5403, 0.875, 0.5403, 0.625, 0.5236, 0.625, 0.5403, 0.875, 0.557, 0.875, 0.557, 0.625, 0.5403, 0.625, 0.557, 0.875, 0.0, 0.0, 0.2869, 0.1875, 0.557, 0.625, 0.0, 0.0, 0.0, 0.0, 0.2897, 0.1875, 0.2869, 0.1875, 0.0, 0.0, 0.5849, 0.875, 0.5849, 0.625, 0.2897, 0.1875, 0.5849, 0.875, 0.5905, 0.875, 0.5905, 0.625, 0.5849, 0.625, 0.5957, 0.875, 0.5974, 0.875, 0.5974, 0.625, 0.5957, 0.625, 0.5974, 0.875, 0.6043, 0.875, 0.6043, 0.625, 0.5974, 0.625, 0.6043, 0.875, 0.6112, 0.875, 0.6112, 0.625, 0.6043, 0.625, 0.6112, 0.875, 0.6181, 0.875, 0.6181, 0.625, 0.6112, 0.625, 0.6216, 0.375, 0.6181, 0.375, 0.6181, 0.625, 0.6216, 0.625, 0.4978, 0.5, 0.5021, 0.5, 0.5021, 0.625, 0.4978, 0.625, 0.375, 0.5, 0.3783, 0.5, 0.3783, 0.625, 0.375, 0.625, 0.3783, 0.5, 0.3816, 0.5, 0.3816, 0.625, 0.3783, 0.625, 0.3881, 0.5, 0.3996, 0.5, 0.3996, 0.625, 0.3881, 0.625, 0.3816, 0.5, 0.3881, 0.5, 0.3881, 0.625, 0.3816, 0.625, 0.411, 0.5, 0.429, 0.5, 0.429, 0.625, 0.411, 0.625, 0.3996, 0.5, 0.411, 0.5, 0.411, 0.625, 0.3996, 0.625, 0.447, 0.5, 0.4517, 0.5, 0.4517, 0.625, 0.447, 0.625, 0.429, 0.5, 0.447, 0.5, 0.447, 0.625, 0.429, 0.625, 0.4564, 0.5, 0.4771, 0.5, 0.4771, 0.625, 0.4564, 0.625, 0.4517, 0.5, 0.4564, 0.5, 0.4564, 0.625, 0.4517, 0.625, 0.4978, 0.875, 0.5021, 0.875, 0.5021, 0.625, 0.4978, 0.625, 0.4771, 0.375, 0.4771, 0.625, 0.4978, 0.625, 0.4978, 0.375, 0.4564, 0.375, 0.4564, 0.625, 0.4771, 0.625, 0.4771, 0.375, 0.4517, 0.375, 0.4517, 0.625, 0.4564, 0.625, 0.4564, 0.375, 0.5064, 0.5, 0.515, 0.5, 0.515, 0.625, 0.5064, 0.625, 0.5021, 0.5, 0.5064, 0.5, 0.5064, 0.625, 0.5021, 0.625, 0.4771, 0.5, 0.4978, 0.5, 0.4978, 0.625, 0.4771, 0.625, 0.5794, 0.5, 0.5849, 0.5, 0.5849, 0.625, 0.5794, 0.625, 0.5738, 0.5, 0.5794, 0.5, 0.5794, 0.625, 0.5738, 0.625, 0.447, 0.375, 0.447, 0.625, 0.4517, 0.625, 0.4517, 0.375, 0.429, 0.375, 0.429, 0.625, 0.447, 0.625, 0.447, 0.375, 0.411, 0.375, 0.411, 0.625, 0.429, 0.625, 0.429, 0.375, 0.3996, 0.375, 0.3996, 0.625, 0.411, 0.625, 0.411, 0.375, 0.557, 0.5, 0.5738, 0.5, 0.5738, 0.625, 0.557, 0.625, 0.5403, 0.5, 0.557, 0.5, 0.557, 0.625, 0.5403, 0.625, 0.5236, 0.5, 0.5403, 0.5, 0.5403, 0.625, 0.5236, 0.625, 0.3881, 0.375, 0.3881, 0.625, 0.3996, 0.625, 0.3996, 0.375, 0.3816, 0.375, 0.3816, 0.625, 0.3881, 0.625, 0.3881, 0.375, 0.375, 0.375, 0.375, 0.625, 0.3783, 0.625, 0.3783, 0.375, 0.515, 0.5, 0.5236, 0.5, 0.5236, 0.625, 0.515, 0.625, 0.6112, 0.5, 0.6181, 0.5, 0.6181, 0.625, 0.6112, 0.625, 0.6043, 0.5, 0.6112, 0.5, 0.6112, 0.625, 0.6043, 0.625, 0.5974, 0.5, 0.6043, 0.5, 0.6043, 0.625, 0.5974, 0.625, 0.5957, 0.5, 0.5974, 0.5, 0.5974, 0.625, 0.5957, 0.625, 0.5849, 0.5, 0.5905, 0.5, 0.5905, 0.625, 0.5849, 0.625, 0.625, 0.5, 0.625, 0.4375, 0.6233, 0.625, 0.625, 0.625, 0.6241, 0.625, 0.625, 0.4062, 0.625, 0.375, 0.625, 0.625, 0.3125, 0.5, 0.375, 0.5, 0.375, 0.625, 0.3125, 0.625, 0.25, 0.5, 0.3125, 0.5, 0.3125, 0.625, 0.25, 0.625, 0.6216, 0.5, 0.625, 0.5, 0.625, 0.625, 0.6216, 0.625, 0.5064, 0.375, 0.515, 0.375, 0.5021, 0.375, 0.6233, 0.8438, 0.6241, 0.625, 0.625, 0.625, 0.625, 0.875, 0.6207, 0.8438, 0.6181, 0.8438, 0.6181, 0.8125, 0.6198, 0.8125, 0.5922, 0.5, 0.594, 0.5, 0.594, 0.625, 0.5922, 0.625, 0.5922, 0.875, 0.594, 0.875, 0.594, 0.625, 0.5922, 0.625, 0.5922, 0.625, 0.594, 0.625, 0.594, 0.375, 0.5922, 0.375, 0.5922, 0.625, 0.594, 0.625, 0.594, 0.75, 0.5922, 0.75, 0.5922, 0.8438, 0.594, 0.8438, 0.594, 0.875, 0.5922, 0.875, 0.5922, 0.75, 0.594, 0.75, 0.594, 0.8125, 0.5922, 0.8125, 0.6233, 0.8438, 0.6207, 0.8438, 0.6198, 0.8125, 0.6216, 0.8125, 0.6181, 0.5, 0.6216, 0.5, 0.6216, 0.625, 0.6181, 0.625, 0.625, 0.375, 0.6216, 0.375, 0.6216, 0.625, 0.625, 0.625, 0.625, 0.625, 0.6216, 0.625, 0.6216, 0.875, 0.625, 0.875, 0.6216, 0.8125, 0.6198, 0.8125, 0.6216, 0.75, 0.625, 0.75, 0.6181, 0.625, 0.6216, 0.625, 0.6216, 0.75, 0.6181, 0.75, 0.625, 0.875, 0.6216, 0.875, 0.6207, 0.8438, 0.6233, 0.8438, 0.5922, 0.8125, 0.594, 0.8125, 0.594, 0.8438, 0.5922, 0.8438, 0.6216, 0.875, 0.6181, 0.875, 0.6181, 0.8438, 0.6207, 0.8438, 0.6216, 0.8125, 0.6233, 0.625, 0.6241, 0.625, 0.6233, 0.8438, 0.6233, 0.625, 0.625, 0.4375, 0.625, 0.4062, 0.6241, 0.625, 0.5849, 0.8125, 0.5849, 0.8437, 0.5849, 0.8437, 0.5849, 0.8125, 0.5849, 0.8125, 0.5849, 0.8437, 0.5849, 0.8437, 0.5849, 0.8125, 0.5849, 0.8125, 0.5849, 0.8437, 0.5849, 0.8437, 0.5849, 0.8125, 0.6112, 0.8125, 0.6181, 0.8125, 0.6181, 0.8438, 0.6112, 0.8438, 0.6043, 0.8125, 0.6112, 0.8125, 0.6112, 0.8438, 0.6043, 0.8438, 0.5974, 0.8125, 0.6043, 0.8125, 0.6043, 0.8438, 0.5974, 0.8438, 0.5957, 0.8125, 0.5974, 0.8125, 0.5974, 0.8438, 0.5957, 0.8438, 0.5849, 0.8125, 0.5905, 0.8125, 0.5905, 0.8438, 0.5849, 0.8437, 0.5905, 0.8125, 0.5922, 0.8125, 0.5922, 0.8438, 0.5905, 0.8438, 0.5905, 0.75, 0.5922, 0.75, 0.5922, 0.8125, 0.5905, 0.8125, 0.5905, 0.8438, 0.5922, 0.8438, 0.5922, 0.875, 0.5905, 0.875, 0.5905, 0.625, 0.5922, 0.625, 0.5922, 0.75, 0.5905, 0.75, 0.5905, 0.625, 0.5922, 0.625, 0.5922, 0.375, 0.5905, 0.375, 0.5905, 0.875, 0.5922, 0.875, 0.5922, 0.625, 0.5905, 0.625, 0.5905, 0.5, 0.5922, 0.5, 0.5922, 0.625, 0.5905, 0.625, 0.594, 0.8125, 0.5957, 0.8125, 0.5957, 0.8438, 0.594, 0.8438, 0.594, 0.5, 0.5957, 0.5, 0.5957, 0.625, 0.594, 0.625, 0.594, 0.875, 0.5957, 0.875, 0.5957, 0.625, 0.594, 0.625, 0.594, 0.625, 0.5957, 0.625, 0.5957, 0.375, 0.594, 0.375, 0.594, 0.625, 0.5957, 0.625, 0.5957, 0.75, 0.594, 0.75, 0.594, 0.8438, 0.5957, 0.8438, 0.5957, 0.875, 0.594, 0.875, 0.594, 0.75, 0.5957, 0.75, 0.5957, 0.8125, 0.594, 0.8125])
_ca = me_cube_001.color_attributes.new('Col', 'BYTE_COLOR', 'CORNER')
_ca.data.foreach_set('color', [1.0, 1.0, 1.0, 1.0, 1.0, 1.0, 1.0, 1.0, 1.0, 1.0, 1.0, 1.0, 1.0, 1.0, 1.0, 1.0, 1.0, 1.0, 1.0, 1.0, 1.0, 1.0, 1.0, 1.0, 1.0, 1.0, 1.0, 1.0, 1.0, 1.0, 1.0, 1.0, 1.0, 1.0, 1.0, 1.0, 1.0, 1.0, 1.0, 1.0, 1.0, 1.0, 1.0, 1.0, 1.0, 1.0, 1.0, 1.0, 1.0, 1.0, 1.0, 1.0, 1.0, 1.0, 1.0, 1.0, 1.0, 1.0, 1.0, 1.0, 1.0, 1.0, 1.0, 1.0, 1.0, 1.0, 1.0, 1.0, 1.0, 1.0, 1.0, 1.0, 1.0, 1.0, 1.0, 1.0, 1.0, 1.0, 1.0, 1.0, 1.0, 1.0, 1.0, 1.0, 1.0, 1.0, 1.0, 1.0, 1.0, 1.0, 1.0, 1.0, 1.0, 1.0, 1.0, 1.0, 1.0, 1.0, 1.0, 1.0, 1.0, 1.0, 1.0, 1.0, 1.0, 1.0, 1.0, 1.0, 1.0, 1.0, 1.0, 1.0, 1.0, 1.0, 1.0, 1.0, 1.0, 1.0, 1.0, 1.0, 1.0, 1.0, 1.0, 1.0, 1.0, 1.0, 1.0, 1.0, 1.0, 1.0, 1.0, 1.0, 1.0, 1.0, 1.0, 1.0, 1.0, 1.0, 1.0, 1.0, 1.0, 1.0, 1.0, 1.0, 1.0, 1.0, 1.0, 1.0, 1.0, 1.0, 1.0, 1.0, 1.0, 1.0, 1.0, 1.0, 1.0, 1.0, 1.0, 1.0, 1.0, 1.0, 1.0, 1.0, 1.0, 1.0, 1.0, 1.0, 1.0, 1.0, 1.0, 1.0, 1.0, 1.0, 1.0, 1.0, 1.0, 1.0, 1.0, 1.0, 1.0, 1.0, 1.0, 1.0, 1.0, 1.0, 1.0, 1.0, 1.0, 1.0, 1.0, 1.0, 1.0, 1.0, 1.0, 1.0, 1.0, 1.0, 1.0, 1.0, 1.0, 1.0, 1.0, 1.0, 1.0, 1.0, 1.0, 1.0, 1.0, 1.0, 1.0, 1.0, 1.0, 1.0, 1.0, 1.0, 1.0, 1.0, 1.0, 1.0, 1.0, 1.0, 1.0, 1.0, 1.0, 1.0, 1.0, 1.0, 1.0, 1.0, 1.0, 1.0, 1.0, 1.0, 1.0, 1.0, 1.0, 1.0, 1.0, 1.0, 1.0, 1.0, 1.0, 1.0, 1.0, 1.0, 1.0, 1.0, 1.0, 1.0, 1.0, 1.0, 1.0, 1.0, 1.0, 1.0, 1.0, 1.0, 1.0, 1.0, 1.0, 1.0, 1.0, 1.0, 1.0, 1.0, 1.0, 1.0, 1.0, 1.0, 1.0, 1.0, 1.0, 1.0, 1.0, 1.0, 1.0, 1.0, 1.0, 1.0, 1.0, 1.0, 1.0, 1.0, 1.0, 1.0, 1.0, 1.0, 1.0, 1.0, 1.0, 1.0, 1.0, 1.0, 1.0, 1.0, 1.0, 1.0, 1.0, 1.0, 1.0, 1.0, 1.0, 1.0, 1.0, 1.0, 1.0, 1.0, 1.0, 1.0, 1.0, 1.0, 1.0, 1.0, 1.0, 1.0, 1.0, 1.0, 1.0, 1.0, 1.0, 1.0, 1.0, 1.0, 1.0, 1.0, 1.0, 1.0, 1.0, 1.0, 1.0, 1.0, 1.0, 1.0, 1.0, 1.0, 1.0, 1.0, 1.0, 1.0, 1.0, 1.0, 1.0, 1.0, 1.0, 1.0, 1.0, 1.0, 1.0, 1.0, 1.0, 1.0, 1.0, 1.0, 1.0, 1.0, 1.0, 1.0, 1.0, 1.0, 1.0, 1.0, 1.0, 1.0, 1.0, 1.0, 1.0, 1.0, 1.0, 1.0, 1.0, 1.0, 1.0, 1.0, 1.0, 1.0, 1.0, 1.0, 1.0, 1.0, 1.0, 1.0, 1.0, 1.0, 1.0, 1.0, 1.0, 1.0, 1.0, 1.0, 1.0, 1.0, 1.0, 1.0, 1.0, 1.0, 1.0, 1.0, 1.0, 1.0, 1.0, 1.0, 1.0, 1.0, 1.0, 1.0, 1.0, 1.0, 1.0, 1.0, 1.0, 1.0, 1.0, 1.0, 1.0, 1.0, 1.0, 1.0, 1.0, 1.0, 1.0, 1.0, 1.0, 1.0, 1.0, 1.0, 1.0, 1.0, 1.0, 1.0, 1.0, 1.0, 1.0, 1.0, 1.0, 1.0, 1.0, 1.0, 1.0, 1.0, 1.0, 1.0, 1.0, 1.0, 1.0, 1.0, 1.0, 1.0, 1.0, 1.0, 1.0, 1.0, 1.0, 1.0, 1.0, 1.0, 1.0, 1.0, 1.0, 1.0, 1.0, 1.0, 1.0, 1.0, 1.0, 1.0, 1.0, 1.0, 1.0, 1.0, 1.0, 1.0, 1.0, 1.0, 1.0, 1.0, 1.0, 1.0, 1.0, 1.0, 1.0, 1.0, 1.0, 1.0, 1.0, 1.0, 1.0, 1.0, 1.0, 1.0, 1.0, 1.0, 1.0, 1.0, 1.0, 1.0, 1.0, 1.0, 1.0, 1.0, 1.0, 1.0, 1.0, 1.0, 1.0, 1.0, 1.0, 1.0, 1.0, 1.0, 1.0, 1.0, 1.0, 1.0, 1.0, 1.0, 1.0, 1.0, 1.0, 1.0, 1.0, 1.0, 1.0, 1.0, 1.0, 1.0, 1.0, 1.0, 1.0, 1.0, 1.0, 1.0, 1.0, 1.0, 1.0, 1.0, 1.0, 1.0, 1.0, 1.0, 1.0, 1.0, 1.0, 1.0, 1.0, 1.0, 1.0, 1.0, 1.0, 1.0, 1.0, 1.0, 1.0, 1.0, 1.0, 1.0, 1.0, 1.0, 1.0, 1.0, 1.0, 1.0, 1.0, 1.0, 1.0, 1.0, 1.0, 1.0, 1.0, 1.0, 1.0, 1.0, 1.0, 1.0, 1.0, 1.0, 1.0, 1.0, 1.0, 1.0, 1.0, 1.0, 1.0, 1.0, 1.0, 1.0, 1.0, 1.0, 1.0, 1.0, 1.0, 1.0, 1.0, 1.0, 1.0, 1.0, 1.0, 1.0, 1.0, 1.0, 1.0, 1.0, 1.0, 1.0, 1.0, 1.0, 1.0, 1.0, 1.0, 1.0, 1.0, 1.0, 1.0, 1.0, 1.0, 1.0, 1.0, 1.0, 1.0, 1.0, 1.0, 1.0, 1.0, 1.0, 1.0, 1.0, 1.0, 1.0, 1.0, 1.0, 1.0, 1.0, 1.0, 1.0, 1.0, 1.0, 1.0, 1.0, 1.0, 1.0, 1.0, 1.0, 1.0, 1.0, 1.0, 1.0, 1.0, 1.0, 1.0, 1.0, 1.0, 1.0, 1.0, 1.0, 1.0, 1.0, 1.0, 1.0, 1.0, 1.0, 1.0, 1.0, 1.0, 1.0, 1.0, 1.0, 1.0, 1.0, 1.0, 1.0, 1.0, 1.0, 1.0, 1.0, 1.0, 1.0, 1.0, 1.0, 1.0, 1.0, 1.0, 1.0, 1.0, 1.0, 1.0, 1.0, 1.0, 1.0, 1.0, 1.0, 1.0, 1.0, 1.0, 1.0, 1.0, 1.0, 1.0, 1.0, 1.0, 1.0, 1.0, 1.0, 1.0, 1.0, 1.0, 1.0, 1.0, 1.0, 1.0, 1.0, 1.0, 1.0, 1.0, 1.0, 1.0, 1.0, 1.0, 1.0, 1.0, 1.0, 1.0, 1.0, 1.0, 1.0, 1.0, 1.0, 1.0, 1.0, 1.0, 1.0, 1.0, 1.0, 1.0, 1.0, 1.0, 1.0, 1.0, 1.0, 1.0, 1.0, 1.0, 1.0, 1.0, 1.0, 1.0, 1.0, 1.0, 1.0, 1.0, 1.0, 1.0, 1.0, 1.0, 1.0, 1.0, 1.0, 1.0, 1.0, 1.0, 1.0, 1.0, 1.0, 1.0, 1.0, 1.0, 1.0, 1.0, 1.0, 1.0, 1.0, 1.0, 1.0, 1.0, 1.0, 1.0, 1.0, 1.0, 1.0, 1.0, 1.0, 1.0, 1.0, 1.0, 1.0, 1.0, 1.0, 1.0, 1.0, 1.0, 1.0, 1.0, 1.0, 1.0, 1.0, 1.0, 1.0, 1.0, 1.0, 1.0, 1.0, 1.0, 1.0, 1.0, 1.0, 1.0, 1.0, 1.0, 1.0, 1.0, 1.0, 1.0, 1.0, 1.0, 1.0, 1.0, 1.0, 1.0, 1.0, 1.0, 1.0, 1.0, 1.0, 1.0, 1.0, 1.0, 1.0, 1.0, 1.0, 1.0, 1.0, 1.0, 1.0, 1.0, 1.0, 1.0, 1.0, 1.0, 1.0, 1.0, 1.0, 1.0, 1.0, 1.0, 1.0, 1.0, 1.0, 1.0, 1.0, 1.0, 1.0, 1.0, 1.0, 1.0, 1.0, 1.0, 1.0, 1.0, 1.0, 1.0, 1.0, 1.0, 1.0, 1.0, 1.0, 1.0, 1.0, 1.0, 1.0, 1.0, 1.0, 1.0, 1.0, 1.0, 1.0, 1.0, 1.0, 1.0, 1.0, 1.0, 1.0, 1.0, 1.0, 1.0, 1.0, 1.0, 1.0, 1.0, 1.0, 1.0, 1.0, 1.0, 1.0, 1.0, 1.0, 1.0, 1.0, 1.0, 1.0, 1.0, 1.0, 1.0, 1.0, 1.0, 1.0, 1.0, 1.0, 1.0, 1.0, 1.0, 1.0, 1.0, 1.0, 1.0, 1.0, 1.0, 1.0, 1.0, 1.0, 1.0, 1.0, 1.0, 1.0, 1.0, 1.0, 1.0, 1.0, 1.0, 1.0, 1.0, 1.0, 1.0, 1.0, 1.0, 1.0, 1.0, 1.0, 1.0, 1.0, 1.0, 1.0, 1.0, 1.0, 1.0, 1.0, 1.0, 1.0, 1.0, 1.0, 1.0, 1.0, 1.0, 1.0, 1.0, 1.0, 1.0, 1.0, 1.0, 1.0, 1.0, 1.0, 1.0, 1.0, 1.0, 1.0, 1.0, 1.0, 1.0, 1.0, 1.0, 1.0, 1.0, 1.0, 1.0, 1.0, 1.0, 1.0, 1.0, 1.0, 1.0, 1.0, 1.0, 1.0, 1.0, 1.0, 1.0, 1.0, 1.0, 1.0, 1.0, 1.0, 1.0, 1.0, 1.0, 1.0, 1.0, 1.0, 1.0, 1.0, 1.0, 1.0, 1.0, 1.0, 1.0, 1.0, 1.0, 1.0, 1.0, 1.0, 1.0, 1.0, 1.0, 1.0, 1.0, 1.0, 1.0, 1.0, 1.0, 1.0, 1.0, 1.0, 1.0, 1.0, 1.0, 1.0, 1.0, 1.0, 1.0, 1.0, 1.0, 1.0, 1.0, 1.0, 1.0, 1.0, 1.0, 1.0, 1.0, 1.0, 1.0, 1.0, 1.0, 1.0, 1.0, 1.0, 1.0, 1.0, 1.0, 1.0, 1.0, 1.0, 1.0, 1.0, 1.0, 1.0, 1.0, 1.0, 1.0, 1.0, 1.0, 1.0, 1.0, 1.0, 1.0, 1.0, 1.0, 1.0, 1.0, 1.0, 1.0, 1.0, 1.0, 1.0, 1.0, 1.0, 1.0, 1.0, 1.0, 1.0, 1.0, 1.0, 1.0, 1.0, 1.0, 1.0, 1.0, 1.0, 1.0, 1.0, 1.0, 1.0, 1.0, 1.0, 1.0, 1.0, 1.0, 1.0, 1.0, 1.0, 1.0, 1.0, 1.0, 1.0, 1.0, 1.0, 1.0, 1.0, 1.0, 1.0, 1.0, 1.0, 1.0, 1.0, 1.0, 1.0, 1.0, 1.0, 1.0, 1.0, 1.0, 1.0, 1.0, 1.0, 1.0, 1.0, 1.0, 1.0, 1.0, 1.0, 1.0, 1.0, 1.0, 1.0, 1.0, 1.0, 1.0, 1.0, 1.0, 1.0, 1.0, 1.0, 1.0, 1.0, 1.0, 1.0, 1.0, 1.0, 1.0, 1.0, 1.0, 1.0, 1.0, 1.0, 1.0, 1.0, 1.0, 1.0, 1.0, 1.0, 1.0, 1.0, 1.0, 1.0, 1.0, 1.0, 1.0, 1.0, 1.0, 1.0, 1.0, 1.0, 1.0, 1.0, 1.0, 1.0, 1.0, 1.0, 1.0, 1.0, 1.0, 1.0, 1.0, 1.0, 1.0, 1.0, 1.0, 1.0, 1.0, 1.0, 1.0, 1.0, 1.0, 1.0, 1.0, 1.0, 1.0, 1.0, 1.0, 1.0, 1.0, 1.0, 1.0, 1.0, 1.0, 1.0, 1.0, 1.0, 1.0, 1.0, 1.0, 1.0, 1.0, 1.0, 1.0, 1.0, 1.0, 1.0, 1.0, 1.0, 1.0, 1.0, 1.0, 1.0, 1.0, 1.0, 1.0, 1.0, 1.0, 1.0, 1.0, 1.0, 1.0, 1.0, 1.0, 1.0, 1.0, 1.0, 1.0, 1.0, 1.0, 1.0, 1.0, 1.0, 1.0, 1.0, 1.0, 1.0, 1.0, 1.0, 1.0, 1.0, 1.0, 1.0, 1.0, 1.0, 1.0, 1.0, 1.0, 1.0, 1.0, 1.0, 1.0, 1.0, 1.0, 1.0, 1.0, 1.0, 1.0, 1.0, 1.0, 1.0, 1.0, 1.0, 1.0, 1.0, 1.0, 1.0, 1.0, 1.0, 1.0, 1.0, 1.0, 1.0, 1.0, 1.0, 1.0, 1.0, 1.0, 1.0, 1.0, 1.0, 1.0, 1.0, 1.0, 1.0, 1.0, 1.0, 1.0, 1.0, 1.0, 1.0, 1.0, 1.0, 1.0, 1.0, 1.0, 1.0, 1.0, 1.0, 1.0, 1.0, 1.0, 1.0, 1.0, 1.0, 1.0, 1.0, 1.0, 1.0, 1.0, 1.0, 1.0, 1.0, 1.0, 1.0, 1.0, 1.0, 1.0, 1.0, 1.0, 1.0, 1.0, 1.0, 1.0, 1.0, 1.0, 1.0, 1.0, 1.0, 1.0, 1.0, 1.0, 1.0, 1.0, 1.0, 1.0, 1.0, 1.0, 1.0, 1.0, 1.0, 1.0, 1.0, 1.0, 1.0, 1.0, 1.0, 1.0, 1.0, 1.0, 1.0, 1.0, 1.0, 1.0, 1.0, 1.0, 1.0, 1.0, 1.0, 1.0, 1.0, 1.0, 1.0, 1.0, 1.0, 1.0, 1.0, 1.0, 1.0, 1.0, 1.0, 1.0, 1.0, 1.0, 1.0, 1.0, 1.0, 1.0, 1.0, 1.0, 1.0, 1.0, 1.0, 1.0, 1.0, 1.0, 1.0, 1.0, 1.0, 1.0, 1.0, 1.0, 1.0, 1.0, 1.0, 1.0, 1.0, 1.0, 1.0, 1.0, 1.0, 1.0, 1.0, 1.0, 1.0, 1.0, 1.0, 1.0, 1.0, 1.0, 1.0, 1.0, 1.0, 1.0, 1.0, 1.0, 1.0, 1.0, 1.0, 1.0, 1.0, 1.0, 1.0, 1.0, 1.0, 1.0, 1.0, 1.0, 1.0, 1.0, 1.0, 1.0, 1.0, 1.0, 1.0, 1.0, 1.0, 1.0, 1.0, 1.0, 1.0, 1.0, 1.0, 1.0, 1.0, 1.0, 1.0, 1.0, 1.0, 1.0, 1.0, 1.0, 1.0, 1.0, 1.0, 1.0, 1.0, 1.0, 1.0, 1.0, 1.0, 1.0, 1.0, 1.0, 1.0, 1.0, 1.0, 1.0, 1.0, 1.0, 1.0, 1.0, 1.0, 1.0, 1.0, 1.0, 1.0, 1.0, 1.0, 1.0, 1.0, 1.0, 1.0, 1.0, 1.0, 1.0, 1.0, 1.0, 1.0, 1.0, 1.0, 1.0, 1.0, 1.0, 1.0, 1.0, 1.0, 1.0, 1.0, 1.0, 1.0, 1.0, 1.0, 1.0, 1.0, 1.0, 1.0, 1.0, 1.0, 1.0, 1.0, 1.0, 1.0, 1.0, 1.0, 1.0, 1.0, 1.0, 1.0, 1.0, 1.0, 1.0, 1.0, 1.0, 1.0, 1.0, 1.0, 1.0, 1.0, 1.0, 1.0, 1.0, 1.0, 1.0, 1.0, 1.0, 1.0, 1.0, 1.0, 1.0, 1.0, 1.0, 1.0, 1.0, 1.0, 1.0, 1.0, 1.0, 1.0, 1.0, 1.0, 1.0, 1.0, 1.0, 1.0, 1.0, 1.0, 1.0, 1.0, 1.0, 1.0, 1.0, 1.0, 1.0, 1.0, 1.0, 1.0, 1.0, 1.0, 1.0, 1.0, 1.0, 1.0, 1.0, 1.0, 1.0, 1.0, 1.0, 1.0, 1.0, 1.0, 1.0, 1.0, 1.0, 1.0, 1.0, 1.0, 1.0, 1.0, 1.0, 1.0, 1.0, 1.0, 1.0, 1.0, 1.0, 1.0, 1.0, 1.0, 1.0, 1.0, 1.0, 1.0, 1.0, 1.0, 1.0, 1.0, 1.0, 1.0, 1.0, 1.0, 1.0, 1.0, 1.0, 1.0, 1.0, 1.0, 1.0, 1.0, 1.0, 1.0, 1.0, 1.0, 1.0, 1.0, 1.0, 1.0, 1.0, 1.0, 1.0, 1.0, 1.0, 1.0, 1.0, 1.0, 1.0, 1.0, 1.0, 1.0, 1.0, 1.0, 1.0, 1.0, 1.0, 1.0, 1.0, 1.0, 1.0, 1.0, 1.0, 1.0, 1.0, 1.0, 1.0, 1.0, 1.0, 1.0, 1.0, 1.0, 1.0, 1.0, 1.0, 1.0, 1.0, 1.0, 1.0, 1.0, 1.0, 1.0, 1.0, 1.0, 1.0, 1.0, 1.0, 1.0, 1.0, 1.0, 1.0, 1.0, 1.0, 1.0, 1.0, 1.0, 1.0, 1.0, 1.0, 1.0, 1.0, 1.0, 1.0, 1.0, 1.0, 1.0, 1.0, 1.0, 1.0, 1.0, 1.0, 1.0, 1.0, 1.0, 1.0, 1.0, 1.0, 1.0, 1.0, 1.0, 1.0, 1.0, 1.0, 1.0, 1.0, 1.0, 1.0, 1.0, 1.0, 1.0, 1.0, 1.0, 1.0, 1.0, 1.0, 1.0, 1.0, 1.0, 1.0, 1.0, 1.0, 1.0, 1.0, 1.0, 1.0, 1.0, 1.0, 1.0, 1.0, 1.0, 1.0, 1.0, 1.0, 1.0, 1.0, 1.0, 1.0, 1.0, 1.0, 1.0, 1.0, 1.0, 1.0, 1.0, 1.0, 1.0, 1.0, 1.0, 1.0, 1.0, 1.0, 1.0, 1.0, 1.0, 1.0, 1.0, 1.0, 1.0, 1.0, 1.0, 1.0, 1.0, 1.0, 1.0, 1.0, 1.0, 1.0, 1.0, 1.0, 1.0, 1.0, 1.0, 1.0, 1.0, 1.0, 1.0, 1.0, 1.0, 1.0, 1.0, 1.0, 1.0, 1.0, 1.0, 1.0, 1.0, 1.0, 1.0, 1.0, 1.0, 1.0, 1.0, 1.0, 1.0, 1.0, 1.0, 1.0, 1.0, 1.0, 1.0, 1.0, 1.0, 1.0, 1.0, 1.0, 1.0, 1.0, 1.0, 1.0, 1.0, 1.0, 1.0, 1.0, 1.0, 1.0, 1.0, 1.0, 1.0, 1.0, 1.0, 1.0, 1.0, 1.0, 1.0, 1.0, 1.0, 1.0, 1.0, 1.0, 1.0, 1.0, 1.0, 1.0, 1.0, 1.0, 1.0, 1.0, 1.0, 1.0, 1.0, 1.0, 1.0, 1.0, 1.0, 1.0, 1.0, 1.0, 1.0, 1.0, 1.0, 1.0, 1.0, 1.0, 1.0, 1.0, 1.0, 1.0, 1.0, 1.0, 1.0, 1.0, 1.0, 1.0, 1.0, 1.0, 1.0, 1.0, 1.0, 1.0, 1.0, 1.0, 1.0, 1.0, 1.0, 1.0, 1.0, 1.0, 1.0, 1.0, 1.0, 1.0, 1.0, 1.0, 1.0, 1.0, 1.0, 1.0, 1.0, 1.0, 1.0, 1.0, 1.0, 1.0, 1.0, 1.0, 1.0, 1.0, 1.0, 1.0, 1.0, 1.0, 1.0, 1.0, 1.0, 1.0, 1.0, 1.0, 1.0, 1.0, 1.0, 1.0, 1.0, 1.0, 1.0, 1.0, 1.0, 1.0, 1.0, 1.0, 1.0, 1.0, 1.0, 1.0, 1.0, 1.0, 1.0, 1.0, 1.0, 1.0, 1.0, 1.0, 1.0, 1.0, 1.0, 1.0, 1.0, 1.0, 1.0, 1.0, 1.0, 1.0, 1.0, 1.0, 1.0, 1.0, 1.0, 1.0, 1.0, 1.0, 1.0, 1.0, 1.0, 1.0, 1.0, 1.0, 1.0, 1.0, 1.0, 1.0, 1.0, 1.0, 1.0, 1.0, 1.0, 1.0, 1.0, 1.0, 1.0, 1.0, 1.0, 1.0, 1.0, 1.0, 1.0, 1.0, 1.0, 1.0, 1.0, 1.0, 1.0, 1.0, 1.0, 1.0, 1.0, 1.0, 1.0, 1.0, 1.0, 1.0, 1.0, 1.0, 1.0, 1.0, 1.0, 1.0, 1.0, 1.0, 1.0, 1.0, 1.0, 1.0, 1.0, 1.0, 1.0, 1.0, 1.0, 1.0, 1.0, 1.0, 1.0, 1.0, 1.0, 1.0, 1.0, 1.0, 1.0, 1.0, 1.0, 1.0, 1.0, 1.0, 1.0, 1.0, 1.0, 1.0, 1.0, 1.0, 1.0, 1.0, 1.0, 1.0, 1.0, 1.0, 1.0, 1.0, 1.0, 1.0, 1.0, 1.0, 1.0, 1.0, 1.0, 1.0, 1.0, 1.0, 1.0, 1.0, 1.0, 1.0, 1.0, 1.0, 1.0, 1.0, 1.0, 1.0, 1.0, 1.0, 1.0, 1.0, 1.0, 1.0, 1.0, 1.0, 1.0, 1.0, 1.0, 1.0, 1.0, 1.0, 1.0, 1.0, 1.0, 1.0, 1.0, 1.0, 1.0, 1.0, 1.0, 1.0, 1.0, 1.0, 1.0, 1.0, 1.0, 1.0, 1.0, 1.0, 1.0, 1.0, 1.0, 1.0, 1.0, 1.0, 1.0, 1.0, 1.0, 1.0, 1.0, 1.0, 1.0, 1.0, 1.0, 1.0, 1.0, 1.0, 1.0, 1.0, 1.0, 1.0, 1.0, 1.0, 1.0, 1.0, 1.0, 1.0, 1.0, 1.0, 1.0, 1.0, 1.0, 1.0, 1.0, 1.0, 1.0, 1.0, 1.0, 1.0, 1.0, 1.0, 1.0, 1.0, 1.0, 1.0, 1.0, 1.0, 1.0, 1.0, 1.0, 1.0, 1.0, 1.0, 1.0, 1.0, 1.0, 1.0, 1.0, 1.0, 1.0, 1.0, 1.0, 1.0, 1.0, 1.0, 1.0, 1.0, 1.0, 1.0, 1.0, 1.0, 1.0, 1.0, 1.0, 1.0, 1.0, 1.0, 1.0, 1.0, 1.0, 1.0, 1.0, 1.0, 1.0, 1.0, 1.0, 1.0, 1.0, 1.0, 1.0, 1.0, 1.0, 1.0, 1.0, 1.0, 1.0, 1.0, 1.0, 1.0, 1.0, 1.0, 1.0, 1.0, 1.0, 1.0, 1.0, 1.0, 1.0, 1.0, 1.0, 1.0, 1.0, 1.0, 1.0, 1.0, 1.0, 1.0, 1.0, 1.0, 1.0, 1.0, 1.0, 1.0, 1.0, 1.0, 1.0, 1.0, 1.0, 1.0, 1.0, 1.0, 1.0, 1.0, 1.0, 1.0, 1.0, 1.0, 1.0, 1.0, 1.0, 1.0, 1.0, 1.0, 1.0, 1.0, 1.0, 1.0, 1.0, 1.0, 1.0, 1.0, 1.0, 1.0, 1.0, 1.0, 1.0, 1.0, 1.0, 1.0, 1.0, 1.0, 1.0, 1.0, 1.0, 1.0, 1.0, 1.0, 1.0, 1.0, 1.0, 1.0, 1.0, 1.0, 1.0, 1.0, 1.0, 1.0, 1.0, 1.0, 1.0, 1.0, 1.0, 1.0, 1.0, 1.0, 1.0, 1.0, 1.0, 1.0, 1.0, 1.0, 1.0, 1.0, 1.0, 1.0, 1.0, 1.0, 1.0, 1.0, 1.0, 1.0, 1.0, 1.0, 1.0, 1.0, 1.0, 1.0, 1.0, 1.0, 1.0, 1.0, 1.0, 1.0, 1.0, 1.0, 1.0, 1.0, 1.0, 1.0, 1.0, 1.0, 1.0, 1.0, 1.0, 1.0, 1.0, 1.0, 1.0, 1.0, 1.0, 1.0, 1.0, 1.0, 1.0, 1.0, 1.0, 1.0, 1.0, 1.0, 1.0, 1.0, 1.0, 1.0, 1.0, 1.0, 1.0, 1.0, 1.0, 1.0, 1.0, 1.0, 1.0, 1.0, 1.0, 1.0, 1.0, 1.0, 1.0, 1.0, 1.0, 1.0, 1.0, 1.0, 1.0, 1.0, 1.0, 1.0, 1.0, 1.0, 1.0, 1.0, 1.0, 1.0, 1.0, 1.0, 1.0, 1.0, 1.0, 1.0, 1.0, 1.0, 1.0, 1.0, 1.0, 1.0, 1.0, 1.0, 1.0, 1.0, 1.0, 1.0, 1.0, 1.0, 1.0, 1.0, 1.0, 1.0, 1.0, 1.0, 1.0, 1.0, 1.0, 1.0, 1.0, 1.0, 1.0, 1.0, 1.0, 1.0, 1.0, 1.0, 1.0, 1.0, 1.0, 1.0, 1.0, 1.0, 1.0, 1.0, 1.0, 1.0, 1.0, 1.0, 1.0, 1.0, 1.0, 1.0, 1.0, 1.0, 1.0, 1.0, 1.0, 1.0, 1.0, 1.0, 1.0, 1.0, 1.0, 1.0, 1.0, 1.0, 1.0, 1.0, 1.0, 1.0, 1.0, 1.0, 1.0, 1.0, 1.0, 1.0, 1.0, 1.0, 1.0, 1.0, 1.0, 1.0, 1.0, 1.0, 1.0, 1.0, 1.0, 1.0, 1.0, 1.0, 1.0, 1.0, 1.0, 1.0, 1.0, 1.0, 1.0, 1.0, 1.0, 1.0, 1.0, 1.0, 1.0, 1.0, 1.0, 1.0, 1.0, 1.0, 1.0, 1.0, 1.0, 1.0, 1.0, 1.0, 1.0, 1.0, 1.0, 1.0, 1.0, 1.0, 1.0, 1.0, 1.0, 1.0, 1.0, 1.0, 1.0, 1.0, 1.0, 1.0, 1.0, 1.0, 1.0, 1.0, 1.0, 1.0, 1.0, 1.0, 1.0, 1.0, 1.0, 1.0, 1.0, 1.0, 1.0, 1.0, 1.0, 1.0, 1.0, 1.0, 1.0, 1.0, 1.0, 1.0, 1.0, 1.0, 1.0, 1.0, 1.0, 1.0, 1.0, 1.0, 1.0, 1.0, 1.0, 1.0, 1.0, 1.0, 1.0, 1.0, 1.0, 1.0, 1.0, 1.0, 1.0, 1.0, 1.0, 1.0, 1.0, 1.0, 1.0, 1.0, 1.0, 1.0, 1.0, 1.0, 1.0, 1.0, 1.0, 1.0, 1.0, 1.0, 1.0, 1.0, 1.0, 1.0, 1.0, 1.0, 1.0, 1.0, 1.0, 1.0, 1.0, 1.0, 1.0, 1.0, 1.0, 1.0, 1.0, 1.0, 1.0, 1.0, 1.0, 1.0, 1.0, 1.0, 1.0, 1.0, 1.0, 1.0, 1.0, 1.0, 1.0, 1.0, 1.0, 1.0, 1.0, 1.0, 1.0, 1.0, 1.0, 1.0, 1.0, 1.0, 1.0, 1.0, 1.0, 1.0, 1.0, 1.0, 1.0, 1.0, 1.0, 1.0, 1.0, 1.0, 1.0, 1.0, 1.0, 1.0, 1.0, 1.0, 1.0, 1.0, 1.0, 1.0, 1.0, 1.0, 1.0, 1.0, 1.0, 1.0, 1.0, 1.0, 1.0, 1.0, 1.0, 1.0, 1.0, 1.0, 1.0, 1.0, 1.0, 1.0, 1.0, 1.0, 1.0, 1.0, 1.0, 1.0, 1.0, 1.0, 1.0, 1.0, 1.0, 1.0, 1.0, 1.0, 1.0, 1.0, 1.0, 1.0, 1.0, 1.0, 1.0, 1.0, 1.0, 1.0, 1.0, 1.0, 1.0, 1.0, 1.0, 1.0, 1.0, 1.0, 1.0, 1.0, 1.0, 1.0, 1.0, 1.0, 1.0, 1.0, 1.0, 1.0, 1.0, 1.0, 1.0, 1.0, 1.0, 1.0, 1.0, 1.0, 1.0, 1.0, 1.0, 1.0, 1.0, 1.0, 1.0, 1.0, 1.0, 1.0, 1.0, 1.0, 1.0, 1.0, 1.0, 1.0, 1.0, 1.0, 1.0, 1.0, 1.0, 1.0, 1.0, 1.0, 1.0, 1.0, 1.0, 1.0, 1.0, 1.0, 1.0, 1.0, 1.0, 1.0, 1.0, 1.0, 1.0, 1.0, 1.0, 1.0, 1.0, 1.0, 1.0, 1.0, 1.0, 1.0, 1.0, 1.0, 1.0, 1.0, 1.0, 1.0, 1.0, 1.0, 1.0, 1.0, 1.0, 1.0, 1.0, 1.0, 1.0, 1.0, 1.0, 1.0, 1.0, 1.0, 1.0, 1.0, 1.0, 1.0, 1.0, 1.0, 1.0, 1.0, 1.0, 1.0, 1.0, 1.0, 1.0, 1.0, 1.0, 1.0, 1.0, 1.0, 1.0, 1.0, 1.0, 1.0, 1.0, 1.0, 1.0, 1.0, 1.0, 1.0, 1.0, 1.0, 1.0, 1.0, 1.0, 1.0, 1.0, 1.0, 1.0, 1.0, 1.0, 1.0, 1.0, 1.0, 1.0, 1.0, 1.0, 1.0, 1.0, 1.0, 1.0, 1.0, 1.0, 1.0, 1.0, 1.0, 1.0, 1.0, 1.0, 1.0, 1.0, 1.0, 1.0, 1.0, 1.0, 1.0, 1.0, 1.0, 1.0, 1.0, 1.0, 1.0, 1.0, 1.0, 1.0, 1.0, 1.0, 1.0, 1.0, 1.0, 1.0, 1.0, 1.0, 1.0, 1.0, 1.0, 1.0, 1.0, 1.0, 1.0, 1.0, 1.0, 1.0, 1.0, 1.0, 1.0, 1.0, 1.0, 1.0, 1.0, 1.0, 1.0, 1.0, 1.0, 1.0, 1.0, 1.0, 1.0, 1.0, 1.0, 1.0, 1.0, 1.0, 1.0, 1.0, 1.0, 1.0, 1.0, 1.0, 1.0, 1.0, 1.0, 1.0, 1.0, 1.0, 1.0, 1.0, 1.0, 1.0, 1.0, 1.0, 1.0, 1.0, 1.0, 1.0, 1.0, 1.0, 1.0, 1.0, 1.0, 1.0, 1.0, 1.0, 1.0, 1.0, 1.0, 1.0, 1.0, 1.0, 1.0, 1.0, 1.0, 1.0, 1.0, 1.0, 1.0, 1.0, 1.0, 1.0, 1.0, 1.0, 1.0, 1.0, 1.0, 1.0, 1.0, 1.0, 1.0, 1.0, 1.0, 1.0, 1.0, 1.0, 1.0, 1.0, 1.0, 1.0, 1.0, 1.0, 1.0, 1.0, 1.0, 1.0, 1.0, 1.0, 1.0, 1.0, 1.0, 1.0, 1.0, 1.0, 1.0, 1.0, 1.0, 1.0, 1.0, 1.0, 1.0, 1.0, 1.0, 1.0, 1.0, 1.0, 1.0, 1.0, 1.0, 1.0, 1.0, 1.0, 1.0, 1.0, 1.0, 1.0, 1.0, 1.0, 1.0, 1.0, 1.0, 1.0, 1.0, 1.0, 1.0, 1.0, 1.0, 1.0, 1.0, 1.0, 1.0, 1.0, 1.0, 1.0, 1.0, 1.0, 1.0, 1.0, 1.0, 1.0, 1.0, 1.0, 1.0, 1.0, 1.0, 1.0, 1.0, 1.0, 1.0, 1.0, 1.0, 1.0, 1.0, 1.0, 1.0, 1.0, 1.0, 1.0, 1.0, 1.0, 1.0, 1.0, 1.0, 1.0, 1.0, 1.0, 1.0, 1.0, 1.0, 1.0, 1.0, 1.0, 1.0, 1.0, 1.0, 1.0, 1.0, 1.0, 1.0, 1.0, 1.0, 1.0, 1.0, 1.0, 1.0, 1.0, 1.0, 1.0, 1.0, 1.0, 1.0, 1.0, 1.0, 1.0, 1.0, 1.0, 1.0, 1.0, 1.0, 1.0, 1.0, 1.0, 1.0, 1.0, 1.0, 1.0, 1.0, 1.0, 1.0, 1.0, 1.0, 1.0, 1.0, 1.0, 1.0, 1.0, 1.0, 1.0, 1.0, 1.0, 1.0, 1.0, 1.0, 1.0, 1.0, 1.0, 1.0, 1.0, 1.0, 1.0, 1.0, 1.0, 1.0, 1.0, 1.0, 1.0, 1.0, 1.0, 1.0, 1.0, 1.0, 1.0, 1.0, 1.0, 1.0, 1.0, 1.0, 1.0, 1.0, 1.0, 1.0, 1.0, 1.0, 1.0, 1.0, 1.0, 1.0, 1.0, 1.0, 1.0, 1.0, 1.0, 1.0, 1.0, 1.0, 1.0, 1.0, 1.0, 1.0, 1.0, 1.0, 1.0, 1.0, 1.0, 1.0, 1.0, 1.0, 1.0, 1.0, 1.0, 1.0, 1.0, 1.0, 1.0, 1.0, 1.0, 1.0, 1.0, 1.0, 1.0, 1.0, 1.0, 1.0, 1.0, 1.0, 1.0, 1.0, 1.0, 1.0, 1.0, 1.0, 1.0, 1.0, 1.0, 1.0, 1.0, 1.0, 1.0, 1.0, 1.0, 1.0, 1.0, 1.0, 1.0, 1.0, 1.0, 1.0, 1.0, 1.0, 1.0, 1.0, 1.0, 1.0, 1.0, 1.0, 1.0, 1.0, 1.0, 1.0, 1.0, 1.0, 1.0, 1.0, 1.0, 1.0, 1.0, 1.0, 1.0, 1.0, 1.0, 1.0, 1.0, 1.0, 1.0, 1.0, 1.0, 1.0, 1.0, 1.0, 1.0, 1.0, 1.0, 1.0, 1.0, 1.0, 1.0, 1.0, 1.0, 1.0, 1.0, 1.0, 1.0, 1.0, 1.0, 1.0, 1.0, 1.0, 1.0, 1.0, 1.0, 1.0, 1.0, 1.0, 1.0, 1.0, 1.0, 1.0, 1.0, 1.0, 1.0, 1.0, 1.0, 1.0, 1.0, 1.0, 1.0, 1.0, 1.0, 1.0, 1.0, 1.0, 1.0, 1.0, 1.0, 1.0, 1.0, 1.0, 1.0, 1.0, 1.0, 1.0, 1.0, 1.0, 1.0, 1.0, 1.0, 1.0, 1.0, 1.0, 1.0, 1.0, 1.0, 1.0, 1.0, 1.0, 1.0, 1.0, 1.0, 1.0, 1.0, 1.0, 1.0, 1.0, 1.0, 1.0, 1.0, 1.0, 1.0, 1.0, 1.0, 1.0, 1.0, 1.0, 1.0, 1.0, 1.0, 1.0, 1.0, 1.0, 1.0, 1.0, 1.0, 1.0, 1.0, 1.0, 1.0, 1.0, 1.0, 1.0, 1.0, 1.0, 1.0, 1.0, 1.0, 1.0, 1.0, 1.0, 1.0, 1.0, 1.0, 1.0, 1.0, 1.0, 1.0, 1.0, 1.0, 1.0, 1.0, 1.0, 1.0, 1.0, 1.0, 1.0, 1.0, 1.0, 1.0, 1.0, 1.0, 1.0, 1.0, 1.0, 1.0, 1.0, 1.0, 1.0, 1.0, 1.0, 1.0, 1.0, 1.0, 1.0, 1.0, 1.0, 1.0, 1.0, 1.0, 1.0, 1.0, 1.0, 1.0, 1.0, 1.0, 1.0, 1.0, 1.0, 1.0, 1.0, 1.0, 1.0, 1.0, 1.0, 1.0, 1.0, 1.0, 1.0, 1.0, 1.0, 1.0, 1.0, 1.0, 1.0, 1.0, 1.0, 1.0, 1.0, 1.0, 1.0, 1.0, 1.0, 1.0, 1.0, 1.0, 1.0, 1.0, 1.0, 1.0, 1.0, 1.0, 1.0, 1.0, 1.0, 1.0, 1.0, 1.0, 1.0, 1.0, 1.0, 1.0, 1.0, 1.0, 1.0, 1.0, 1.0, 1.0, 1.0, 1.0, 1.0, 1.0, 1.0, 1.0, 1.0, 1.0, 1.0, 1.0, 1.0, 1.0, 1.0, 1.0, 1.0, 1.0, 1.0, 1.0, 1.0, 1.0, 1.0, 1.0, 1.0, 1.0, 1.0, 1.0, 1.0, 1.0, 1.0, 1.0, 1.0, 1.0, 1.0, 1.0, 1.0, 1.0, 1.0, 1.0, 1.0, 1.0, 1.0, 1.0, 1.0, 1.0, 1.0, 1.0, 1.0, 1.0, 1.0, 1.0, 1.0, 1.0, 1.0, 1.0, 1.0, 1.0, 1.0, 1.0, 1.0, 1.0, 1.0, 1.0, 1.0, 1.0, 1.0, 1.0, 1.0, 1.0, 1.0, 1.0, 1.0, 1.0, 1.0, 1.0, 1.0, 1.0, 1.0, 1.0, 1.0, 1.0, 1.0, 1.0, 1.0, 1.0, 1.0, 1.0, 1.0, 1.0, 1.0, 1.0, 1.0, 1.0, 1.0, 1.0, 1.0, 1.0, 1.0, 1.0, 1.0, 1.0, 1.0, 1.0, 1.0, 1.0, 1.0, 1.0, 1.0, 1.0, 1.0, 1.0, 1.0, 1.0, 1.0, 1.0, 1.0, 1.0, 1.0, 1.0, 1.0, 1.0, 1.0, 1.0, 1.0, 1.0, 1.0, 1.0, 1.0, 1.0, 1.0, 1.0, 1.0, 1.0, 1.0, 1.0, 1.0, 1.0, 1.0, 1.0, 1.0, 1.0, 1.0, 1.0, 1.0, 1.0, 1.0, 1.0, 1.0, 1.0, 1.0, 1.0, 1.0, 1.0, 1.0, 1.0, 1.0, 1.0, 1.0, 1.0, 1.0, 1.0, 1.0, 1.0, 1.0, 1.0, 1.0, 1.0, 1.0, 1.0, 1.0, 1.0, 1.0, 1.0, 1.0, 1.0, 1.0, 1.0, 1.0, 1.0, 1.0, 1.0, 1.0, 1.0, 1.0, 1.0, 1.0, 1.0, 1.0, 1.0, 1.0, 1.0, 1.0, 1.0, 1.0, 1.0, 1.0, 1.0, 1.0, 1.0, 1.0, 1.0, 1.0, 1.0, 1.0, 1.0, 1.0, 1.0, 1.0, 1.0, 1.0, 1.0, 1.0, 1.0, 1.0, 1.0, 1.0, 1.0, 1.0, 1.0, 1.0, 1.0, 1.0, 1.0, 1.0, 1.0, 1.0, 1.0, 1.0, 1.0, 1.0, 1.0, 1.0, 1.0, 1.0, 1.0, 1.0, 1.0, 1.0, 1.0, 1.0, 1.0, 1.0, 1.0, 1.0, 1.0, 1.0, 1.0, 1.0, 1.0, 1.0, 1.0, 1.0, 1.0, 1.0, 1.0, 1.0, 1.0, 1.0, 1.0, 1.0, 1.0, 1.0, 1.0, 1.0, 1.0, 1.0, 1.0, 1.0, 1.0, 1.0, 1.0, 1.0, 1.0, 1.0, 1.0, 1.0, 1.0, 1.0, 1.0, 1.0, 1.0, 1.0, 1.0, 1.0, 1.0, 1.0, 1.0, 1.0, 1.0, 1.0, 1.0, 1.0, 1.0, 1.0, 1.0, 1.0, 1.0, 1.0, 1.0, 1.0, 1.0, 1.0, 1.0, 1.0, 1.0, 1.0, 1.0, 1.0, 1.0, 1.0, 1.0, 1.0, 1.0, 1.0, 1.0, 1.0, 1.0, 1.0, 1.0, 1.0, 1.0, 1.0, 1.0, 1.0, 1.0, 1.0, 1.0, 1.0, 1.0, 1.0, 1.0, 1.0, 1.0, 1.0, 1.0, 1.0, 1.0, 1.0, 1.0, 1.0, 1.0, 1.0, 1.0, 1.0, 1.0, 1.0, 1.0, 1.0, 1.0, 1.0, 1.0, 1.0, 1.0, 1.0, 1.0, 1.0, 1.0, 1.0, 1.0, 1.0, 1.0, 1.0, 1.0, 1.0, 1.0, 1.0, 1.0, 1.0, 1.0, 1.0, 1.0, 1.0, 1.0, 1.0, 1.0, 1.0, 1.0, 1.0, 1.0, 1.0, 1.0, 1.0, 1.0, 1.0, 1.0, 1.0, 1.0, 1.0, 1.0, 1.0, 1.0, 1.0, 1.0, 1.0, 1.0, 1.0, 1.0, 1.0, 1.0, 1.0, 1.0, 1.0, 1.0, 1.0, 1.0, 1.0, 1.0, 1.0, 1.0, 1.0, 1.0, 1.0, 1.0, 1.0, 1.0, 1.0, 1.0, 1.0, 1.0, 1.0, 1.0, 1.0, 1.0, 1.0, 1.0, 1.0, 1.0, 1.0, 1.0, 1.0, 1.0, 1.0, 1.0, 1.0, 1.0, 1.0, 1.0, 1.0, 1.0, 1.0, 1.0, 1.0, 1.0, 1.0, 1.0, 1.0, 1.0, 1.0, 1.0, 1.0, 1.0, 1.0, 1.0, 1.0, 1.0, 1.0, 1.0, 1.0, 1.0, 1.0, 1.0, 1.0, 1.0, 1.0, 1.0, 1.0, 1.0, 1.0, 1.0, 1.0, 1.0, 1.0, 1.0, 1.0, 1.0, 1.0, 1.0, 1.0, 1.0, 1.0, 1.0, 1.0, 1.0, 1.0, 1.0, 1.0, 1.0, 1.0, 1.0, 1.0, 1.0, 1.0, 1.0, 1.0, 1.0, 1.0, 1.0, 1.0, 1.0, 1.0, 1.0, 1.0, 1.0, 1.0, 1.0, 1.0, 1.0, 1.0, 1.0, 1.0, 1.0, 1.0, 1.0, 1.0, 1.0, 1.0, 1.0, 1.0, 1.0, 1.0, 1.0, 1.0, 1.0, 1.0, 1.0, 1.0, 1.0, 1.0, 1.0, 1.0, 1.0, 1.0, 1.0, 1.0, 1.0, 1.0, 1.0, 1.0, 1.0, 1.0, 1.0, 1.0, 1.0, 1.0, 1.0, 1.0, 1.0, 1.0, 1.0, 1.0, 1.0, 1.0, 1.0, 1.0, 1.0, 1.0, 1.0, 1.0, 1.0, 1.0, 1.0, 1.0, 1.0, 1.0, 1.0, 1.0, 1.0, 1.0, 1.0, 1.0, 1.0, 1.0, 1.0, 1.0, 1.0, 1.0, 1.0, 1.0, 1.0, 1.0, 1.0, 1.0, 1.0, 1.0, 1.0, 1.0, 1.0, 1.0, 1.0, 1.0, 1.0, 1.0, 1.0, 1.0, 1.0, 1.0, 1.0, 1.0, 1.0, 1.0, 1.0, 1.0, 1.0, 1.0, 1.0, 1.0, 1.0, 1.0, 1.0, 1.0, 1.0, 1.0, 1.0, 1.0, 1.0, 1.0, 1.0, 1.0, 1.0, 1.0, 1.0, 1.0, 1.0, 1.0, 1.0, 1.0, 1.0, 1.0, 1.0, 1.0, 1.0, 1.0, 1.0, 1.0, 1.0, 1.0, 1.0, 1.0, 1.0, 1.0, 1.0, 1.0, 1.0, 1.0, 1.0, 1.0, 1.0, 1.0, 1.0, 1.0, 1.0, 1.0, 1.0, 1.0, 1.0, 1.0, 1.0, 1.0, 1.0, 1.0, 1.0, 1.0, 1.0, 1.0, 1.0, 1.0, 1.0, 1.0, 1.0, 1.0, 1.0, 1.0, 1.0, 1.0, 1.0, 1.0, 1.0, 1.0, 1.0, 1.0, 1.0, 1.0, 1.0, 1.0, 1.0, 1.0, 1.0, 1.0, 1.0, 1.0, 1.0, 1.0, 1.0, 1.0, 1.0, 1.0, 1.0, 1.0, 1.0, 1.0, 1.0, 1.0, 1.0, 1.0, 1.0, 1.0, 1.0, 1.0, 1.0, 1.0, 1.0, 1.0, 1.0, 1.0, 1.0, 1.0, 1.0, 1.0, 1.0, 1.0, 1.0, 1.0, 1.0, 1.0, 1.0, 1.0, 1.0, 1.0, 1.0, 1.0, 1.0, 1.0, 1.0, 1.0, 1.0, 1.0, 1.0, 1.0, 1.0, 1.0, 1.0, 1.0, 1.0, 1.0, 1.0, 1.0, 1.0, 1.0, 1.0, 1.0, 1.0, 1.0, 1.0, 1.0, 1.0, 1.0, 1.0, 1.0, 1.0, 1.0, 1.0, 1.0, 1.0, 1.0, 1.0, 1.0, 1.0, 1.0, 1.0, 1.0, 1.0, 1.0, 1.0, 1.0, 1.0, 1.0, 1.0, 1.0, 1.0, 1.0, 1.0, 1.0, 1.0, 1.0, 1.0, 1.0, 1.0, 1.0, 1.0, 1.0, 1.0, 1.0, 1.0, 1.0, 1.0, 1.0, 1.0, 1.0, 1.0, 1.0, 1.0, 1.0, 1.0, 1.0, 1.0, 1.0, 1.0, 1.0, 1.0, 1.0, 1.0, 1.0, 1.0, 1.0, 1.0, 1.0, 1.0, 1.0, 1.0, 1.0, 1.0, 1.0, 1.0, 1.0, 1.0, 1.0, 1.0, 1.0, 1.0, 1.0, 1.0, 1.0, 1.0, 1.0, 1.0, 1.0, 1.0, 1.0, 1.0, 1.0, 1.0, 1.0, 1.0, 1.0, 1.0, 1.0, 1.0, 1.0, 1.0, 1.0, 1.0, 1.0, 1.0, 1.0, 1.0, 1.0, 1.0, 1.0, 1.0, 1.0, 1.0, 1.0, 1.0, 1.0, 1.0, 1.0, 1.0, 1.0, 1.0, 1.0, 1.0, 1.0, 1.0, 1.0, 1.0, 1.0, 1.0, 1.0, 1.0, 1.0, 1.0, 1.0, 1.0, 1.0, 1.0, 1.0, 1.0, 1.0, 1.0, 1.0, 1.0, 1.0, 1.0, 1.0, 1.0, 1.0, 1.0, 1.0, 1.0, 1.0, 1.0, 1.0, 1.0, 1.0, 1.0, 1.0, 1.0, 1.0, 1.0, 1.0, 1.0, 1.0, 1.0, 1.0, 1.0, 1.0, 1.0, 1.0, 1.0, 1.0, 1.0, 1.0, 1.0, 1.0, 1.0, 1.0, 1.0, 1.0, 1.0, 1.0, 1.0, 1.0, 1.0, 1.0, 1.0, 1.0, 1.0, 1.0, 1.0, 1.0, 1.0, 1.0, 1.0, 1.0, 1.0, 1.0, 1.0, 1.0, 1.0, 1.0, 1.0, 1.0, 1.0, 1.0, 1.0, 1.0, 1.0, 1.0, 1.0, 1.0, 1.0, 1.0, 1.0, 1.0, 1.0, 1.0, 1.0, 1.0, 1.0, 1.0, 1.0, 1.0, 1.0, 1.0, 1.0, 1.0, 1.0, 1.0, 1.0, 1.0, 1.0, 1.0, 1.0, 1.0, 1.0, 1.0, 1.0, 1.0, 1.0, 1.0, 1.0, 1.0, 1.0, 1.0, 1.0, 1.0, 1.0, 1.0, 1.0, 1.0, 1.0, 1.0, 1.0, 1.0, 1.0, 1.0, 1.0, 1.0, 1.0, 1.0, 1.0, 1.0, 1.0, 1.0, 1.0, 1.0, 1.0, 1.0, 1.0, 1.0, 1.0, 1.0, 1.0, 1.0, 1.0, 1.0, 1.0, 1.0, 1.0, 1.0, 1.0, 1.0, 1.0, 1.0, 1.0, 1.0, 1.0, 1.0, 1.0, 1.0, 1.0, 1.0, 1.0, 1.0, 1.0, 1.0, 1.0, 1.0, 1.0, 1.0, 1.0, 1.0, 1.0, 1.0, 1.0, 1.0, 1.0, 1.0, 1.0, 1.0, 1.0, 1.0, 1.0, 1.0, 1.0, 1.0, 1.0, 1.0, 1.0, 1.0, 1.0, 1.0, 1.0, 1.0, 1.0, 1.0, 1.0, 1.0, 1.0, 1.0, 1.0, 1.0, 1.0, 1.0, 1.0, 1.0, 1.0, 1.0, 1.0, 1.0, 1.0, 1.0, 1.0, 1.0, 1.0, 1.0, 1.0, 1.0, 1.0, 1.0, 1.0, 1.0, 1.0, 1.0, 1.0, 1.0, 1.0, 1.0, 1.0, 1.0, 1.0, 1.0, 1.0, 1.0, 1.0, 1.0, 1.0, 1.0, 1.0, 1.0, 1.0, 1.0, 1.0, 1.0, 1.0, 1.0, 1.0, 1.0, 1.0, 1.0, 1.0])
me_cube_001.materials.append(None)
me_cube_001.use_remesh_fix_poles = True
me_cube_001.use_remesh_preserve_attributes = False
me_cube_001.update()
arm_metarig = bpy.data.armatures.new('metarig')  # bones are not reproduced

# ---- objects
ob_empty = bpy.data.objects.new('Empty', None)
ob_cube = bpy.data.objects.new('Cube', me_cube_001)
ob_metarig = bpy.data.objects.new('metarig', arm_metarig)

# ---- transforms, parenting, visibility, modifiers, constraints
ob_empty.location = (-0.247, -0.3441, 0.9281)
ob_empty.rotation_euler = (-1.571, 3.145, 1.571)
ob_empty.scale = (0.609, 0.609, 0.609)
ob_empty.empty_display_type = 'IMAGE'
ob_empty.empty_display_size = 5.0
ob_cube.parent = ob_metarig
ob_cube.matrix_parent_inverse = Matrix(((-4.836e-08, 1.106, 0.0, -0.0), (-1.106, -4.836e-08, -0.0, 0.0), (0.0, -0.0, 1.106, -0.0), (-0.0, 0.0, -0.0, 1.0)))
ob_cube.location = (0.0, 0.0, 0.0)
ob_cube.scale = (1.0, 0.1867, 1.0)
_vg = ob_cube.vertex_groups.new(name='spine')
for _i, _w in zip([39, 40, 52, 54, 55, 71, 78, 79, 80, 81, 165, 243, 255, 256, 257, 258, 259], [0.03645, 0.6379, 0.001323, 0.009618, 0.1371, 0.09081, 0.03951, 0.0168, 0.7744, 0.4899, 0.2689, 0.00597, 0.06501, 0.1811, 0.1979, 0.1126, 0.07224]): _vg.add([_i], _w, 'REPLACE')
_vg = ob_cube.vertex_groups.new(name='spine.001')
for _i, _w in zip([37, 39, 40, 46, 52, 55, 74, 75, 78, 80, 215, 228, 255, 256, 257, 258], [0.2343, 0.06799, 0.1094, 0.02151, 0.01058, 0.03386, 0.08137, 0.01965, 0.04125, 0.09028, 0.06047, 0.001024, 0.06432, 0.3493, 0.1106, 0.01402]): _vg.add([_i], _w, 'REPLACE')
_vg = ob_cube.vertex_groups.new(name='spine.002')
for _i, _w in zip([15, 36, 37, 38, 39, 40, 42, 43, 44, 45, 46, 47, 48, 49, 51, 52, 53, 54, 55, 64, 65, 74, 75, 76, 78, 79, 80, 215, 216, 217, 218, 228, 252, 253, 254, 255, 256, 257, 293], [0.0007838, 0.05753, 0.1476, 0.07499, 0.136, 0.1633, 0.181, 0.6279, 0.03231, 0.6216, 0.7162, 0.02217, 0.3018, 0.6787, 0.1119, 0.5639, 0.1359, 0.5538, 0.6688, 0.03251, 0.07321, 0.05774, 0.002001, 0.0002494, 0.06079, 0.005229, 0.1042, 0.0985, 0.7217, 0.554, 0.05971, 0.01552, 0.02438, 0.06763, 0.2505, 0.64, 0.1541, 0.06369, 0.0003919]): _vg.add([_i], _w, 'REPLACE')
_vg = ob_cube.vertex_groups.new(name='spine.003')
for _i, _w in zip([14, 15, 30, 31, 33, 34, 35, 51, 52, 53, 54, 55, 62, 63, 64, 65, 247, 248, 249, 250, 251, 252, 253, 254, 255, 264, 265, 266, 276, 277, 278, 281, 287, 292, 293, 294, 296, 300, 301, 302, 304], [0.08322, 0.3564, 0.03909, 0.04971, 0.02573, 0.09481, 0.1129, 0.1022, 0.04217, 0.4539, 0.2082, 0.05497, 0.03712, 0.008569, 0.4052, 0.4516, 0.01061, 0.06787, 0.08628, 0.3019, 0.2699, 0.1988, 0.1677, 0.3796, 0.06563, 0.0867, 0.2057, 0.1591, 0.04161, 0.02486, 0.01955, 0.01856, 0.04335, 0.08496, 0.281, 0.2305, 0.04248, 0.06821, 0.1593, 0.1227, 0.0341]): _vg.add([_i], _w, 'REPLACE')
_vg = ob_cube.vertex_groups.new(name='spine.004')
for _i, _w in zip([11, 12, 13, 14, 15, 18, 19, 23, 26, 27, 28, 29, 30, 31, 32, 33, 34, 35, 53, 58, 59, 60, 62, 64, 65, 210, 211, 222, 223, 246, 247, 248, 249, 250, 251, 252, 253, 261, 262, 263, 264, 265, 266, 267, 271, 272, 273, 276, 277, 278, 279, 280, 281, 287, 288, 289, 290, 291, 292, 293, 294, 295, 296, 297, 298, 299, 300, 301, 302, 303, 304], [0.1094, 0.1177, 0.3045, 0.1276, 0.225, 0.05098, 0.1765, 0.03704, 0.001842, 0.07928, 0.02209, 0.05985, 0.1265, 0.1683, 0.03924, 0.0748, 0.1602, 0.1815, 0.07015, 0.3959, 0.1475, 0.08927, 0.033, 0.216, 0.1286, 0.1233, 0.0569, 0.02307, 0.118, 0.03088, 0.06869, 0.1437, 0.1779, 0.2037, 0.183, 0.08993, 0.02018, 0.4868, 0.08725, 0.1886, 0.3063, 0.2813, 0.315, 0.08742, 0.01105, 0.01962, 0.01544, 0.1185, 0.1724, 0.08875, 0.02992, 0.01105, 0.0165, 0.3965, 0.005523, 0.2981, 0.1025, 0.2465, 0.2169, 0.2532, 0.2594, 0.1053, 0.2575, 0.3317, 0.06214, 0.1339, 0.2373, 0.2314, 0.2465, 0.07216, 0.2845]): _vg.add([_i], _w, 'REPLACE')
_vg = ob_cube.vertex_groups.new(name='spine.005')
for _i, _w in zip([11, 12, 13, 19, 21, 22, 23, 25, 26, 27, 58, 59, 60, 210, 211, 212, 213, 222, 223, 261, 262, 263, 267, 276, 277, 287, 289, 290, 291, 295, 296, 297, 298, 299, 303, 304], [0.006857, 0.4482, 0.1293, 0.05218, 0.0339, 0.08752, 0.2877, 0.01745, 0.07643, 0.1479, 0.1347, 0.05302, 0.0261, 0.4605, 0.2376, 0.09417, 0.02662, 0.0009279, 0.106, 0.06461, 0.3537, 0.3246, 0.4171, 0.003429, 0.02609, 0.0323, 0.03573, 0.4009, 0.2269, 0.4388, 0.01787, 0.0584, 0.3207, 0.2362, 0.3273, 0.0292]): _vg.add([_i], _w, 'REPLACE')
_vg = ob_cube.vertex_groups.new(name='spine.006')
for _i, _w in zip([2, 4, 6, 8, 10, 11, 12, 13, 14, 15, 16, 17, 18, 19, 20, 21, 22, 23, 24, 25, 26, 27, 28, 29, 30, 31, 32, 33, 34, 35, 53, 58, 59, 60, 62, 64, 65, 204, 207, 208, 210, 211, 212, 213, 214, 223, 245, 246, 247, 248, 249, 250, 251, 252, 261, 262, 263, 264, 265, 266, 267, 268, 269, 270, 271, 272, 273, 274, 275, 276, 277, 278, 279, 280, 281, 285, 286, 287, 288, 289, 290, 291, 292, 293, 294, 295, 296, 297, 298, 299, 300, 301, 302, 303, 304], [0.9984, 0.9859, 0.9938, 0.9554, 0.9675, 0.06302, 0.3096, 0.1604, 0.1149, 0.188, 0.9818, 0.957, 0.8951, 0.6914, 0.962, 0.9364, 0.874, 0.6226, 0.9698, 0.9426, 0.8746, 0.708, 0.9209, 0.8693, 0.725, 0.6433, 0.9006, 0.8324, 0.6346, 0.5833, 0.01536, 0.08401, 0.01725, 0.0504, 0.003845, 0.1033, 0.06043, 0.9938, 0.9899, 0.9563, 0.2246, 0.6425, 0.8632, 0.9402, 0.9692, 0.07545, 0.9975, 0.9105, 0.8481, 0.6813, 0.6056, 0.1439, 0.07341, 0.02569, 0.2757, 0.4671, 0.3174, 0.3305, 0.3384, 0.3063, 0.3806, 0.9878, 0.9779, 0.9779, 0.9442, 0.928, 0.9334, 0.9796, 0.9806, 0.08897, 0.6674, 0.81, 0.9131, 0.9513, 0.001922, 0.9769, 0.9769, 0.3031, 0.966, 0.1693, 0.3883, 0.2389, 0.2227, 0.2632, 0.2251, 0.3026, 0.196, 0.4836, 0.5448, 0.5127, 0.4869, 0.4608, 0.4559, 0.5116, 0.4852]): _vg.add([_i], _w, 'REPLACE')
_vg = ob_cube.vertex_groups.new(name='shoulder.L')
for _i, _w in zip([12, 44, 58, 59, 210, 222, 223, 262, 290, 295, 298], [0.0392, 0.0574, 0.1724, 0.3973, 0.003422, 0.003699, 0.02891, 0.01268, 0.02594, 0.001711, 0.006342]): _vg.add([_i], _w, 'REPLACE')
_vg = ob_cube.vertex_groups.new(name='upper_arm.L')
_vg = ob_cube.vertex_groups.new(name='forearm.L')
_vg = ob_cube.vertex_groups.new(name='hand.L')
_vg = ob_cube.vertex_groups.new(name='thumb.01.L')
_vg = ob_cube.vertex_groups.new(name='thumb.02.L')
_vg = ob_cube.vertex_groups.new(name='hand.L.001')
_vg = ob_cube.vertex_groups.new(name='hand.L.002')
_vg = ob_cube.vertex_groups.new(name='shoulder.R')
for _i, _w in zip([11, 12, 13, 14, 15, 19, 23, 27, 30, 31, 33, 34, 35, 41, 42, 43, 44, 45, 46, 47, 48, 49, 50, 52, 53, 56, 57, 58, 59, 60, 61, 62, 63, 64, 65, 156, 158, 210, 211, 216, 217, 218, 222, 223, 248, 249, 250, 251, 252, 253, 261, 262, 263, 264, 265, 266, 267, 276, 277, 278, 281, 287, 289, 290, 291, 292, 293, 294, 295, 296, 297, 298, 299, 300, 301, 302, 303, 304], [0.7385, 0.07654, 0.3717, 0.3559, 0.08681, 0.06107, 0.0131, 0.05226, 0.05011, 0.06776, 4.644e-05, 0.04738, 0.05326, 0.8511, 0.6136, 0.1125, 0.8669, 0.3581, 0.09179, 0.9639, 0.8688, 0.1581, 0.02497, 0.0002639, 0.05865, 0.9043, 0.9674, 0.2057, 0.3547, 0.7815, 0.9453, 0.1424, 0.07045, 0.08192, 0.08635, 0.01563, 0.01022, 0.1583, 0.04343, 0.09455, 0.4809, 0.9172, 0.8757, 0.6479, 0.04918, 0.05998, 0.1555, 0.1553, 0.2115, 0.07907, 0.1448, 0.05792, 0.1462, 0.1376, 0.07188, 0.09997, 0.09008, 0.5472, 0.06442, 0.02505, 0.5233, 0.1412, 0.4417, 0.06723, 0.259, 0.2468, 0.07934, 0.1277, 0.1242, 0.3442, 0.1029, 0.03551, 0.09924, 0.1027, 0.06257, 0.07998, 0.06675, 0.1028]): _vg.add([_i], _w, 'REPLACE')
_vg = ob_cube.vertex_groups.new(name='upper_arm.R')
for _i, _w in zip([11, 14, 15, 30, 31, 34, 35, 39, 41, 42, 43, 50, 51, 52, 53, 54, 55, 56, 62, 63, 64, 65, 148, 151, 152, 155, 156, 157, 158, 248, 249, 250, 251, 252, 253, 254, 255, 264, 265, 266, 276, 277, 278, 281, 283, 287, 289, 292, 293, 294, 296, 300, 301, 302, 304], [0.03998, 0.304, 0.1117, 0.03611, 0.05381, 0.04821, 0.05498, 0.009902, 0.1165, 0.1351, 0.0132, 0.927, 0.7463, 0.1434, 0.2316, 0.1381, 0.04721, 0.05992, 0.7375, 0.8626, 0.1451, 0.1895, 0.9758, 0.9795, 0.9749, 0.9379, 0.9488, 0.01461, 0.9351, 0.04225, 0.05686, 0.1711, 0.29, 0.4172, 0.6211, 0.2823, 0.07602, 0.1207, 0.08166, 0.1011, 0.172, 0.0269, 0.01806, 0.3987, 0.9564, 0.06036, 0.01999, 0.2124, 0.09667, 0.1361, 0.1162, 0.08726, 0.06832, 0.07896, 0.04363]): _vg.add([_i], _w, 'REPLACE')
_vg = ob_cube.vertex_groups.new(name='forearm.R')
for _i, _w in zip([142, 143, 144, 146, 147, 149, 150, 153, 154, 155, 157, 158, 159, 167, 174, 175, 176, 282, 283, 284], [0.1593, 0.1217, 0.1449, 0.7437, 0.3023, 0.9396, 0.9718, 0.9951, 0.9558, 0.0511, 0.9236, 0.015, 0.9, 0.04628, 0.7626, 0.4536, 0.1077, 0.4443, 0.02555, 0.9755]): _vg.add([_i], _w, 'REPLACE')
_vg = ob_cube.vertex_groups.new(name='hand.R')
for _i, _w in zip([142, 143, 144, 145, 146, 147, 149, 150, 154, 157, 159, 166, 167, 168, 173, 174, 175, 176, 177, 184, 185, 187, 188, 189, 190, 191, 195, 196, 197, 199, 201, 203, 282, 284], [0.5509, 0.8503, 0.7389, 0.3045, 0.2505, 0.6923, 0.03811, 0.0115, 0.002769, 0.04211, 0.1193, 0.9362, 0.864, 0.8725, 0.2752, 0.2971, 0.498, 0.4594, 0.9641, 0.1624, 0.03178, 0.1709, 0.2473, 0.004636, 0.05105, 0.4074, 0.2186, 0.8706, 0.03956, 0.2808, 0.09907, 0.4005, 0.4947, 0.001385]): _vg.add([_i], _w, 'REPLACE')
_vg = ob_cube.vertex_groups.new(name='thumb.01.R')
for _i, _w in zip([142, 143, 144, 145, 166, 167, 168, 171, 173, 184, 185, 186, 187, 188, 189, 190, 191, 199, 201, 282], [0.2462, 0.001292, 0.08978, 0.6478, 0.01772, 0.08067, 0.09667, 0.0456, 0.4306, 0.6396, 0.1602, 0.1144, 0.6986, 0.6999, 0.4477, 0.1077, 0.4248, 0.2381, 0.09464, 0.04489]): _vg.add([_i], _w, 'REPLACE')
_vg = ob_cube.vertex_groups.new(name='thumb.02.R')
for _i, _w in zip([142, 145, 168, 169, 170, 171, 172, 184, 185, 186, 187, 188, 189, 190, 191], [0.02917, 0.1404, 0.01113, 0.9873, 0.9892, 0.9473, 0.9703, 0.2456, 0.8128, 0.8648, 0.1052, 0.0359, 0.5247, 0.8421, 0.1664]): _vg.add([_i], _w, 'REPLACE')
_vg = ob_cube.vertex_groups.new(name='hand.R.001')
for _i, _w in zip([173, 175, 176, 177, 178, 179, 180, 181, 182, 183, 192, 193, 194, 195, 196, 197, 198, 199, 200, 201, 202, 203], [0.2224, 0.05181, 0.3673, 0.005225, 0.04635, 0.04264, 0.1739, 0.05876, 0.05542, 0.002299, 0.9669, 0.005041, 0.247, 0.6986, 0.1121, 0.8043, 0.1688, 0.3836, 0.1185, 0.585, 0.4396, 0.5746]): _vg.add([_i], _w, 'REPLACE')
_vg = ob_cube.vertex_groups.new(name='hand.R.002')
for _i, _w in zip([173, 176, 178, 179, 180, 181, 182, 183, 193, 194, 195, 197, 198, 199, 200, 201, 202, 203], [0.05421, 0.06333, 0.9455, 0.947, 0.8321, 0.9711, 0.9613, 0.9754, 0.9723, 0.7752, 0.1315, 0.1464, 0.8069, 0.08721, 0.8563, 0.2174, 0.6092, 0.03371]): _vg.add([_i], _w, 'REPLACE')
_vg = ob_cube.vertex_groups.new(name='pelvis.L')
for _i, _w in zip([71, 81, 165, 259], [0.08575, 0.1228, 0.2661, 0.01417]): _vg.add([_i], _w, 'REPLACE')
_vg = ob_cube.vertex_groups.new(name='pelvis.R')
for _i, _w in zip([36, 37, 38, 39, 42, 43, 45, 46, 48, 49, 52, 66, 67, 68, 69, 70, 71, 72, 73, 74, 75, 76, 77, 78, 79, 81, 160, 161, 162, 163, 164, 165, 215, 216, 217, 224, 227, 228, 243, 244, 255, 256, 257, 258, 259], [0.7829, 0.5077, 0.837, 0.454, 0.01796, 0.1686, 0.01969, 0.141, 0.009827, 0.1473, 0.1033, 0.09799, 0.005907, 0.1602, 0.07531, 0.002562, 0.1054, 0.2395, 0.09053, 0.6248, 0.5132, 0.6751, 0.2638, 0.1944, 0.09342, 0.1357, 0.3147, 0.05145, 0.3993, 0.1442, 0.04914, 0.2722, 0.7594, 0.1503, 0.01562, 0.09168, 0.3162, 0.694, 9.988e-05, 0.1821, 0.01616, 0.08693, 0.03912, 0.05272, 0.05032]): _vg.add([_i], _w, 'REPLACE')
_vg = ob_cube.vertex_groups.new(name='thigh.L')
_vg = ob_cube.vertex_groups.new(name='shin.L')
_vg = ob_cube.vertex_groups.new(name='foot.L')
_vg = ob_cube.vertex_groups.new(name='heel.02.L')
_vg = ob_cube.vertex_groups.new(name='thigh.R')
for _i, _w in zip([36, 37, 38, 39, 40, 43, 52, 55, 66, 67, 68, 69, 70, 71, 72, 73, 74, 75, 76, 77, 78, 79, 80, 81, 82, 83, 84, 85, 86, 87, 88, 89, 90, 91, 92, 93, 94, 95, 96, 97, 98, 99, 100, 101, 102, 103, 104, 105, 117, 160, 161, 162, 163, 164, 165, 215, 224, 227, 228, 229, 230, 231, 232, 233, 234, 235, 236, 243, 244, 255, 256, 257, 258, 259], [0.1308, 0.09094, 0.05911, 0.2522, 0.08888, 0.01619, 0.06101, 0.01471, 0.8815, 0.9656, 0.8212, 0.9166, 0.947, 0.721, 0.7246, 0.8949, 0.2267, 0.4185, 0.2853, 0.7164, 0.635, 0.8103, 0.1691, 0.2072, 0.9299, 0.867, 0.9373, 0.907, 0.8754, 0.9321, 0.9845, 0.984, 0.9715, 0.979, 0.9836, 0.9727, 0.1906, 0.07688, 0.1713, 0.1212, 0.109, 0.2786, 0.714, 0.2734, 0.7385, 0.5418, 0.229, 0.5876, 0.02051, 0.651, 0.9396, 0.5602, 0.8433, 0.8952, 0.2138, 0.06777, 0.8978, 0.6522, 0.2419, 0.1107, 0.2575, 0.879, 0.9823, 0.9215, 0.9773, 0.1326, 0.6486, 0.9235, 0.799, 0.04259, 0.1996, 0.5797, 0.7525, 0.8205]): _vg.add([_i], _w, 'REPLACE')
_vg = ob_cube.vertex_groups.new(name='shin.R')
for _i, _w in zip([0, 1, 7, 9, 82, 83, 84, 85, 86, 87, 94, 95, 96, 97, 98, 99, 100, 101, 102, 103, 104, 105, 106, 107, 108, 109, 110, 111, 112, 113, 114, 115, 116, 117, 118, 119, 120, 121, 122, 123, 124, 125, 126, 127, 128, 129, 130, 131, 132, 133, 134, 135, 136, 137, 140, 141, 209, 219, 220, 221, 225, 226, 229, 230, 231, 233, 235, 236, 237, 238, 239, 240, 241, 260], [0.01689, 0.04339, 0.5028, 0.4534, 0.06985, 0.1328, 0.0611, 0.09206, 0.1238, 0.06676, 0.8093, 0.9231, 0.8287, 0.8787, 0.8909, 0.7213, 0.2858, 0.7265, 0.2611, 0.458, 0.7708, 0.4122, 0.9991, 0.9998, 0.9988, 0.9988, 0.9992, 0.9984, 0.9875, 0.995, 0.9901, 0.9904, 0.9852, 0.9647, 0.8849, 0.8617, 0.8063, 0.7972, 0.9415, 0.9557, 0.9913, 0.9916, 0.9759, 0.9711, 0.9996, 0.9967, 0.228, 0.1868, 0.08525, 0.0777, 0.4487, 0.7714, 0.08968, 0.09283, 0.4646, 0.5944, 0.502, 0.7978, 0.9555, 0.9964, 0.9989, 0.9844, 0.8893, 0.7424, 0.1206, 0.07755, 0.8674, 0.3512, 0.9986, 0.9922, 0.7971, 0.9704, 0.0393, 0.5904]): _vg.add([_i], _w, 'REPLACE')
_vg = ob_cube.vertex_groups.new(name='foot.R')
for _i, _w in zip([0, 1, 3, 5, 7, 9, 118, 119, 120, 121, 122, 123, 127, 130, 131, 132, 133, 134, 135, 136, 137, 138, 139, 140, 141, 205, 206, 209, 219, 220, 239, 240, 241, 242, 260], [0.9666, 0.9533, 0.9997, 0.9962, 0.4972, 0.5466, 0.1151, 0.1383, 0.1937, 0.2028, 0.05845, 0.03853, 0.007822, 0.772, 0.8132, 0.9147, 0.9223, 0.5513, 0.2286, 0.9103, 0.9072, 0.9952, 1.002, 0.5354, 0.4056, 0.9855, 0.9998, 0.498, 0.2022, 0.03897, 0.2029, 0.00911, 0.9553, 0.9998, 0.4096]): _vg.add([_i], _w, 'REPLACE')
_vg = ob_cube.vertex_groups.new(name='heel.02.R')
_m = ob_cube.modifiers.new('Mirror', 'MIRROR')
_m.use_axis = (False, True, False)
_m = ob_cube.modifiers.new('Armature', 'ARMATURE')
_m.object = ob_metarig
ob_metarig.location = (0.0, 0.0, 0.0)
ob_metarig.rotation_euler = (0.0, 0.0, 1.571)
ob_metarig.scale = (0.9038, 0.9038, 0.9038)

# ---- collection membership
col_collection.objects.link(ob_empty)
col_collection.objects.link(ob_cube)
col_collection.objects.link(ob_metarig)

# ---- scene / render settings (as saved in the file)
scene.frame_start = 1; scene.frame_end = 1; scene.frame_set(1)
scene.render.engine = 'BLENDER_EEVEE_NEXT'
scene.cycles.sampling_pattern = 'TABULATED_SOBOL'
scene.cycles.use_light_tree = False
scene.view_settings.view_transform = 'Filmic'
bpy.context.view_layer.update()

# ---- added for rendering (the .blend has no active camera and no usable light): camera, sun
cam_auto = bpy.data.cameras.new('AutoCamera')
cam_auto.lens = 50.0
cam_auto.sensor_width = 36.0
cam_auto.clip_end = 1000.0
ob_auto_camera = bpy.data.objects.new('AutoCamera', cam_auto)
scene.collection.objects.link(ob_auto_camera)
ob_auto_camera.location = (1.9091, -2.22196, 2.40228)
ob_auto_camera.rotation_euler = (1.09748, -7.21219e-08, 0.694738)
scene.camera = ob_auto_camera
light_auto_sun = bpy.data.lights.new('AutoSun', 'SUN')
light_auto_sun.energy = 3.0
light_auto_sun.angle = 0.0523599
ob_auto_sun = bpy.data.objects.new('AutoSun', light_auto_sun)
scene.collection.objects.link(ob_auto_sun)
ob_auto_sun.rotation_euler = (0.872665, 0.174533, 0.523599)
bpy.context.view_layer.update()
